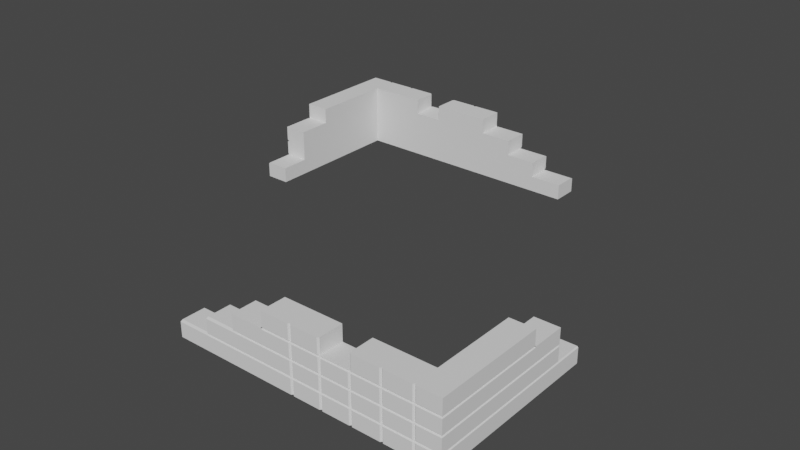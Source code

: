 # Source: Walls.blend  (saved by Blender 3.2.14; exported with 4.5.12 LTS)
import bpy
from mathutils import Matrix  # noqa: F401  (used for matrix-valued properties, if any)

bpy.ops.wm.read_factory_settings(use_empty=True)
scene = bpy.context.scene
scene.name = 'Scene'

# ---- collections
col_collection = bpy.data.collections.new('Collection'); scene.collection.children.link(col_collection)

# ---- world
world_world = bpy.data.worlds.new('World'); scene.world = world_world
world_world.use_nodes = True; world_world.node_tree.nodes.clear()
_N = world_world.node_tree.nodes; _L = world_world.node_tree.links
n0 = _N.new('ShaderNodeOutputWorld'); n0.name = 'World Output'; n0.location = (300, 300)
n1 = _N.new('ShaderNodeBackground'); n1.name = 'Background'; n1.location = (10, 300)
n1.inputs[0].default_value = (0.05088, 0.05088, 0.05088, 1.0)
_L.new(n1.outputs[0], n0.inputs[0])
n0.is_active_output = True
world_world.color = (0.05088, 0.05088, 0.05088)
world_world.use_sun_shadow = False
world_world.sun_shadow_jitter_overblur = 0.0

# ---- meshes
me_cube_001 = bpy.data.meshes.new('Cube.001')
me_cube_001.from_pydata([(0.1004, -0.4615, 0.09924), (0.1027, -0.4593, 0.09924), (0.1027, -0.4615, 0.1015), (0.1027, -0.4615, 0.097), (0.09768, -0.4565, 0.06616), (0.1027, -0.4615, 0.06392), (0.1027, -0.4615, 0.06841), (0.09768, -0.4565, 0.03308), (0.1027, -0.4615, 0.03084), (0.1027, -0.4615, 0.03532), (0.4102, -0.1591, 0.0), (0.4102, -0.1591, 0.09924), (0.4102, -0.1591, 0.06616), (0.4102, -0.1591, 0.03308), (0.3487, -0.4082, 0.0), (0.4608, -0.1591, 0.09924), (0.4608, -0.1591, 0.0), (0.2872, -0.4082, 0.0), (0.4102, -0.2314, 0.0), (0.4102, -0.2314, 0.09924), (0.4102, -0.2314, 0.06616), (0.4102, -0.2314, 0.03308), (0.2257, -0.4082, 0.0), (0.1642, -0.4082, 0.0), (0.4608, -0.2314, 0.0), (0.4608, -0.2314, 0.1323), (0.4102, -0.2314, 0.1323), (0.4102, -0.4082, 0.09924), (0.4102, -0.4082, 0.06616), (0.4102, -0.4082, 0.03308), (0.4102, -0.4082, 0.1323), (0.4102, -0.4082, 0.0), (-0.1001, -0.4615, 0.03084), (-0.1001, -0.4082, 0.0), (-0.1001, -0.4615, 0.0), (-0.1001, -0.4082, 0.03308), (-0.03152, -0.4565, 0.06616), (-0.03152, -0.4615, 0.06392), (0.1642, -0.4082, 0.1323), (-0.03152, -0.4082, 0.03308), (-0.03152, -0.4615, 0.0), (-0.03152, -0.4082, 0.0), (0.03326, -0.4082, 0.06616), (0.03326, -0.4082, 0.09924), (0.03326, -0.4615, 0.09924), (0.2257, -0.4082, 0.1323), (0.2872, -0.4082, 0.1323), (0.03326, -0.4082, 0.03308), (0.03326, -0.4615, 0.0), (0.03326, -0.4082, 0.0), (0.3487, -0.4082, 0.1323), (0.1642, -0.4082, 0.03308), (0.1027, -0.4082, 0.03308), (0.1027, -0.4082, 0.06616), (0.1027, -0.4082, 0.09924), (0.2257, -0.4082, 0.03308), (0.2872, -0.4082, 0.03308), (0.3487, -0.4082, 0.03308), (0.4608, -0.4082, 0.1323), (0.4608, -0.4082, 0.0), (0.4608, -0.4615, 0.1323), (0.4608, -0.4615, 0.0), (0.1027, -0.4082, 0.1323), (0.1027, -0.4082, 0.0), (0.1027, -0.4615, 0.1323), (0.1027, -0.4615, 0.0), (-0.4586, 0.09797, 0.03308), (-0.4608, 0.09797, 0.03084), (-0.4608, 0.09797, 0.0), (-0.3487, 0.4585, 0.097), (-0.3466, 0.4595, 0.09793), (-0.3518, 0.4615, 0.097), (-0.3456, 0.4615, 0.097), (-0.2872, 0.4585, 0.097), (-0.2851, 0.4595, 0.09793), (-0.2903, 0.4615, 0.097), (-0.2841, 0.4615, 0.097), (-0.2257, 0.4585, 0.097), (-0.2236, 0.4595, 0.09793), (-0.2288, 0.4615, 0.097), (-0.2226, 0.4615, 0.097), (-0.1642, 0.4585, 0.097), (-0.1621, 0.4595, 0.09793), (-0.1673, 0.4615, 0.097), (-0.1611, 0.4615, 0.097), (-0.1642, 0.4585, 0.1015), (-0.1621, 0.4595, 0.1006), (-0.1611, 0.4615, 0.1015), (-0.1673, 0.4615, 0.1015), (-0.2257, 0.4585, 0.1015), (-0.2236, 0.4595, 0.1006), (-0.2226, 0.4615, 0.1015), (-0.2288, 0.4615, 0.1015), (-0.2872, 0.4585, 0.1015), (-0.2851, 0.4595, 0.1006), (-0.2841, 0.4615, 0.1015), (-0.2903, 0.4615, 0.1015), (-0.3487, 0.4585, 0.1015), (-0.3466, 0.4595, 0.1006), (-0.3456, 0.4615, 0.1015), (-0.3518, 0.4615, 0.1015), (-0.3487, 0.4585, 0.06392), (-0.3466, 0.4595, 0.06485), (-0.3518, 0.4615, 0.06392), (-0.3456, 0.4615, 0.06392), (-0.2872, 0.4585, 0.06392), (-0.2851, 0.4595, 0.06485), (-0.2903, 0.4615, 0.06392), (-0.2841, 0.4615, 0.06392), (-0.2257, 0.4585, 0.06392), (-0.2236, 0.4595, 0.06485), (-0.2288, 0.4615, 0.06392), (-0.2226, 0.4615, 0.06392), (-0.1642, 0.4585, 0.06392), (-0.1621, 0.4595, 0.06485), (-0.1673, 0.4615, 0.06392), (-0.1611, 0.4615, 0.06392), (-0.1642, 0.4585, 0.06841), (-0.1621, 0.4595, 0.06748), (-0.1611, 0.4615, 0.06841), (-0.1673, 0.4615, 0.06841), (-0.2257, 0.4585, 0.06841), (-0.2236, 0.4595, 0.06748), (-0.2226, 0.4615, 0.06841), (-0.2288, 0.4615, 0.06841), (-0.2872, 0.4585, 0.06841), (-0.2851, 0.4595, 0.06748), (-0.2841, 0.4615, 0.06841), (-0.2903, 0.4615, 0.06841), (-0.3487, 0.4585, 0.06841), (-0.3466, 0.4595, 0.06748), (-0.3456, 0.4615, 0.06841), (-0.3518, 0.4615, 0.06841), (-0.3487, 0.4585, 0.03084), (-0.3466, 0.4595, 0.03177), (-0.3518, 0.4615, 0.03084), (-0.3456, 0.4615, 0.03084), (-0.2872, 0.4585, 0.03084), (-0.2851, 0.4595, 0.03177), (-0.2903, 0.4615, 0.03084), (-0.2841, 0.4615, 0.03084), (-0.2257, 0.4585, 0.03084), (-0.2236, 0.4595, 0.03177), (-0.2288, 0.4615, 0.03084), (-0.2226, 0.4615, 0.03084), (-0.1642, 0.4585, 0.03084), (-0.1621, 0.4595, 0.03177), (-0.1673, 0.4615, 0.03084), (-0.1611, 0.4615, 0.03084), (-0.1642, 0.4585, 0.03532), (-0.1621, 0.4595, 0.0344), (-0.1611, 0.4615, 0.03532), (-0.1673, 0.4615, 0.03532), (-0.2257, 0.4585, 0.03532), (-0.2236, 0.4595, 0.0344), (-0.2226, 0.4615, 0.03532), (-0.2288, 0.4615, 0.03532), (-0.2872, 0.4585, 0.03532), (-0.2851, 0.4595, 0.0344), (-0.2841, 0.4615, 0.03532), (-0.2903, 0.4615, 0.03532), (-0.3487, 0.4585, 0.03532), (-0.3466, 0.4595, 0.0344), (-0.3456, 0.4615, 0.03532), (-0.3518, 0.4615, 0.03532), (-0.4102, 0.4585, 0.1015), (-0.4081, 0.4595, 0.1006), (-0.4071, 0.4615, 0.1015), (-0.4133, 0.4615, 0.1015), (-0.4102, 0.4585, 0.097), (-0.4081, 0.4595, 0.09793), (-0.4133, 0.4615, 0.097), (-0.4071, 0.4615, 0.097), (-0.4102, 0.4585, 0.06841), (-0.4081, 0.4595, 0.06748), (-0.4071, 0.4615, 0.06841), (-0.4133, 0.4615, 0.06841), (-0.4102, 0.4585, 0.06392), (-0.4081, 0.4595, 0.06485), (-0.4133, 0.4615, 0.06392), (-0.4071, 0.4615, 0.06392), (-0.4102, 0.4585, 0.03532), (-0.4081, 0.4595, 0.0344), (-0.4071, 0.4615, 0.03532), (-0.4133, 0.4615, 0.03532), (-0.4102, 0.4585, 0.03084), (-0.4081, 0.4595, 0.03177), (-0.4133, 0.4615, 0.03084), (-0.4071, 0.4615, 0.03084), (-0.3487, 0.4585, 0.1323), (-0.3518, 0.4615, 0.1323), (-0.3456, 0.4615, 0.1323), (-0.2872, 0.4585, 0.1323), (-0.2903, 0.4615, 0.1323), (-0.2257, 0.4585, 0.1323), (-0.2226, 0.4615, 0.1323), (-0.1642, 0.4585, 0.1323), (-0.1673, 0.4615, 0.1323), (-0.1611, 0.4615, 0.1323), (-0.4102, 0.4585, 0.1323), (-0.4133, 0.4615, 0.1323), (-0.4071, 0.4615, 0.1323), (-0.4102, 0.4585, 0.0), (-0.4071, 0.4615, 0.0), (-0.4133, 0.4615, 0.0), (-0.1642, 0.4585, 0.0), (-0.1611, 0.4615, 0.0), (-0.1673, 0.4615, 0.0), (-0.2257, 0.4585, 0.0), (-0.2226, 0.4615, 0.0), (-0.2288, 0.4615, 0.0), (-0.2872, 0.4585, 0.0), (-0.2841, 0.4615, 0.0), (-0.2903, 0.4615, 0.0), (-0.3487, 0.4585, 0.0), (-0.3456, 0.4615, 0.0), (-0.3518, 0.4615, 0.0), (-0.3437, 0.4565, 0.09924), (-0.2822, 0.4565, 0.09924), (-0.2207, 0.4565, 0.09924), (-0.1592, 0.4565, 0.09924), (-0.3437, 0.4565, 0.06616), (-0.2822, 0.4565, 0.06616), (-0.2207, 0.4565, 0.06616), (-0.1592, 0.4565, 0.06616), (-0.3437, 0.4565, 0.03308), (-0.2822, 0.4565, 0.03308), (-0.2207, 0.4565, 0.03308), (-0.1592, 0.4565, 0.03308), (-0.3487, 0.4082, 0.09924), (0.09768, -0.4565, 0.09924), (-0.2872, 0.4082, 0.09924), (0.4608, -0.4082, 0.097), (-0.2257, 0.4082, 0.09924), (-0.1642, 0.4082, 0.09924), (-0.3487, 0.4082, 0.06616), (-0.2872, 0.4082, 0.06616), (-0.2257, 0.4082, 0.06616), (-0.1642, 0.4082, 0.06616), (-0.4558, 0.1591, 0.06616), (-0.4536, 0.1591, 0.06616), (-0.4608, 0.1591, 0.06392), (-0.4608, 0.1591, 0.06841), (-0.4102, 0.09797, 0.03308), (-0.4586, 0.1591, 0.03308), (-0.4102, 0.09797, 0.0), (-0.4608, 0.1591, 0.03084), (-0.4608, 0.1591, 0.03532), (-0.4558, 0.2264, 0.06616), (-0.4608, 0.2314, 0.06841), (-0.4608, 0.2314, 0.06392), (-0.4558, 0.2264, 0.09924), (-0.4586, 0.2314, 0.09924), (-0.4608, 0.2292, 0.09924), (-0.4608, 0.2314, 0.097), (-0.4608, 0.2314, 0.1015), (-0.4558, 0.2264, 0.03308), (-0.4608, 0.2314, 0.03084), (-0.4608, 0.2314, 0.03532), (-0.4052, 0.4565, 0.09924), (-0.4052, 0.4565, 0.06616), (-0.4052, 0.4565, 0.03308), (0.1001, 0.4565, 0.03308), (0.03152, 0.4082, 0.06616), (0.03152, 0.4565, 0.03308), (0.03152, 0.4615, 0.03532), (0.03152, 0.4615, 0.03084), (-0.03326, 0.4565, 0.06616), (-0.03326, 0.4615, 0.06841), (-0.03326, 0.4615, 0.06392), (-0.03326, 0.4565, 0.03308), (-0.03326, 0.4615, 0.03084), (-0.03326, 0.4615, 0.03532), (-0.4558, 0.4565, 0.03308), (-0.4608, 0.4615, 0.03084), (-0.4608, 0.4615, 0.03532), (-0.4558, 0.4565, 0.06616), (-0.4608, 0.4615, 0.06392), (-0.4608, 0.4615, 0.06841), (-0.4558, 0.4565, 0.09924), (-0.4608, 0.4615, 0.097), (-0.4608, 0.4615, 0.1015), (-0.4558, 0.4032, 0.03308), (-0.4608, 0.4082, 0.03532), (-0.4608, 0.4082, 0.03084), (-0.4558, 0.4032, 0.06616), (-0.4608, 0.4082, 0.06841), (-0.4608, 0.4082, 0.06392), (-0.4558, 0.4032, 0.09924), (-0.4608, 0.4082, 0.1015), (-0.4608, 0.4082, 0.097), (-0.09768, 0.4565, 0.09924), (-0.1027, 0.4615, 0.0), (-0.1027, 0.4615, 0.1323), (-0.1027, 0.4082, 0.0), (-0.1027, 0.4082, 0.1323), (-0.4608, 0.4615, 0.0), (-0.4608, 0.4615, 0.1323), (-0.4608, 0.4082, 0.0), (-0.4608, 0.4082, 0.1323), (-0.3487, 0.4082, 0.03308), (-0.2872, 0.4082, 0.03308), (-0.2257, 0.4082, 0.03308), (-0.1027, 0.4082, 0.09924), (-0.1027, 0.4082, 0.06616), (-0.1027, 0.4082, 0.03308), (-0.1642, 0.4082, 0.03308), (-0.3487, 0.4082, 0.1323), (-0.03326, 0.4082, 0.0), (-0.03326, 0.4615, 0.0), (-0.03326, 0.4082, 0.03308), (-0.2872, 0.4082, 0.1323), (-0.2257, 0.4082, 0.1323), (-0.03326, 0.4615, 0.09924), (-0.03326, 0.4082, 0.09924), (-0.03326, 0.4082, 0.06616), (0.03152, 0.4082, 0.0), (0.03152, 0.4615, 0.0), (0.03152, 0.4082, 0.03308), (-0.1642, 0.4082, 0.1323), (0.03152, 0.4615, 0.06392), (0.03152, 0.4565, 0.06616), (0.1001, 0.4082, 0.03308), (0.1001, 0.4615, 0.0), (0.1001, 0.4082, 0.0), (0.1001, 0.4615, 0.03084), (-0.4102, 0.4082, 0.0), (-0.4102, 0.4082, 0.1323), (-0.4102, 0.4082, 0.03308), (-0.4102, 0.4082, 0.06616), (-0.4102, 0.4082, 0.09924), (-0.4102, 0.2314, 0.1323), (-0.4608, 0.2314, 0.1323), (-0.4608, 0.2314, 0.0), (-0.1642, 0.4082, 0.0), (-0.2257, 0.4082, 0.0), (-0.4102, 0.2314, 0.03308), (-0.4102, 0.2314, 0.06616), (-0.4102, 0.2314, 0.09924), (-0.4102, 0.2314, 0.0), (-0.2872, 0.4082, 0.0), (-0.4608, 0.1591, 0.0), (-0.4608, 0.1591, 0.09924), (-0.3487, 0.4082, 0.0), (-0.4102, 0.1591, 0.03308), (-0.4102, 0.1591, 0.06616), (-0.4102, 0.1591, 0.09924), (-0.4102, 0.1591, 0.0), (-0.1027, 0.4615, 0.03532), (-0.1027, 0.4615, 0.03084), (-0.09768, 0.4565, 0.03308), (-0.1027, 0.4615, 0.06841), (-0.1027, 0.4615, 0.06392), (-0.09768, 0.4565, 0.06616), (-0.1027, 0.4615, 0.097), (-0.1027, 0.4615, 0.1015), (-0.1027, 0.4593, 0.09924), (-0.1004, 0.4615, 0.09924), (0.4608, -0.4082, 0.1015), (0.4558, -0.4032, 0.09924), (0.4608, -0.4082, 0.06392), (0.4608, -0.4082, 0.06841), (0.4558, -0.4032, 0.06616), (0.4608, -0.4082, 0.03084), (0.4608, -0.4082, 0.03532), (0.4558, -0.4032, 0.03308), (0.4608, -0.4615, 0.1015), (0.4608, -0.4615, 0.097), (0.4558, -0.4565, 0.09924), (0.4608, -0.4615, 0.06841), (0.4608, -0.4615, 0.06392), (0.4558, -0.4565, 0.06616), (0.4608, -0.4615, 0.03532), (0.4608, -0.4615, 0.03084), (0.4558, -0.4565, 0.03308), (0.03326, -0.4615, 0.03532), (0.03326, -0.4615, 0.03084), (0.03326, -0.4565, 0.03308), (0.03326, -0.4615, 0.06392), (0.03326, -0.4615, 0.06841), (0.03326, -0.4565, 0.06616), (-0.03152, -0.4615, 0.03084), (-0.03152, -0.4615, 0.03532), (-0.03152, -0.4565, 0.03308), (-0.03152, -0.4082, 0.06616), (-0.1001, -0.4565, 0.03308), (0.4052, -0.4565, 0.03308), (0.4052, -0.4565, 0.06616), (0.4052, -0.4565, 0.09924), (0.4608, -0.2314, 0.03532), (0.4608, -0.2314, 0.03084), (0.4558, -0.2264, 0.03308), (0.4608, -0.2314, 0.1015), (0.4608, -0.2314, 0.097), (0.4608, -0.2292, 0.09924), (0.4586, -0.2314, 0.09924), (0.4558, -0.2264, 0.09924), (0.4608, -0.2314, 0.06392), (0.4608, -0.2314, 0.06841), (0.4558, -0.2264, 0.06616), (0.4608, -0.1591, 0.03532), (0.4608, -0.1591, 0.03084), (0.4102, -0.09797, 0.0), (0.4586, -0.1591, 0.03308), (0.4102, -0.09797, 0.03308), (0.4608, -0.1591, 0.06841), (0.4608, -0.1591, 0.06392), (0.4536, -0.1591, 0.06616), (0.4558, -0.1591, 0.06616), (0.1642, -0.4082, 0.06616), (0.2257, -0.4082, 0.06616), (0.2872, -0.4082, 0.06616), (0.3487, -0.4082, 0.06616), (0.1642, -0.4082, 0.09924), (0.2257, -0.4082, 0.09924), (0.2872, -0.4082, 0.09924), (0.3487, -0.4082, 0.09924), (0.1592, -0.4565, 0.03308), (0.2207, -0.4565, 0.03308), (0.2822, -0.4565, 0.03308), (0.3437, -0.4565, 0.03308), (0.1592, -0.4565, 0.06616), (0.2207, -0.4565, 0.06616), (0.2822, -0.4565, 0.06616), (0.3437, -0.4565, 0.06616), (0.1592, -0.4565, 0.09924), (0.2207, -0.4565, 0.09924), (0.2822, -0.4565, 0.09924), (0.3437, -0.4565, 0.09924), (0.3518, -0.4615, 0.0), (0.3456, -0.4615, 0.0), (0.3487, -0.4585, 0.0), (0.2903, -0.4615, 0.0), (0.2841, -0.4615, 0.0), (0.2872, -0.4585, 0.0), (0.2288, -0.4615, 0.0), (0.2226, -0.4615, 0.0), (0.2257, -0.4585, 0.0), (0.1673, -0.4615, 0.0), (0.1611, -0.4615, 0.0), (0.1642, -0.4585, 0.0), (0.4133, -0.4615, 0.0), (0.4071, -0.4615, 0.0), (0.4102, -0.4585, 0.0), (0.4071, -0.4615, 0.1323), (0.4133, -0.4615, 0.1323), (0.4102, -0.4585, 0.1323), (0.1611, -0.4615, 0.1323), (0.1673, -0.4615, 0.1323), (0.1642, -0.4585, 0.1323), (0.2226, -0.4615, 0.1323), (0.2257, -0.4585, 0.1323), (0.2903, -0.4615, 0.1323), (0.2872, -0.4585, 0.1323), (0.3456, -0.4615, 0.1323), (0.3518, -0.4615, 0.1323), (0.3487, -0.4585, 0.1323), (0.4071, -0.4615, 0.03084), (0.4133, -0.4615, 0.03084), (0.4081, -0.4595, 0.03177), (0.4102, -0.4585, 0.03084), (0.4133, -0.4615, 0.03532), (0.4071, -0.4615, 0.03532), (0.4081, -0.4595, 0.0344), (0.4102, -0.4585, 0.03532), (0.4071, -0.4615, 0.06392), (0.4133, -0.4615, 0.06392), (0.4081, -0.4595, 0.06485), (0.4102, -0.4585, 0.06392), (0.4133, -0.4615, 0.06841), (0.4071, -0.4615, 0.06841), (0.4081, -0.4595, 0.06748), (0.4102, -0.4585, 0.06841), (0.4071, -0.4615, 0.097), (0.4133, -0.4615, 0.097), (0.4081, -0.4595, 0.09793), (0.4102, -0.4585, 0.097), (0.4133, -0.4615, 0.1015), (0.4071, -0.4615, 0.1015), (0.4081, -0.4595, 0.1006), (0.4102, -0.4585, 0.1015), (0.3518, -0.4615, 0.03532), (0.3456, -0.4615, 0.03532), (0.3466, -0.4595, 0.0344), (0.3487, -0.4585, 0.03532), (0.2903, -0.4615, 0.03532), (0.2841, -0.4615, 0.03532), (0.2851, -0.4595, 0.0344), (0.2872, -0.4585, 0.03532), (0.2288, -0.4615, 0.03532), (0.2226, -0.4615, 0.03532), (0.2236, -0.4595, 0.0344), (0.2257, -0.4585, 0.03532), (0.1673, -0.4615, 0.03532), (0.1611, -0.4615, 0.03532), (0.1621, -0.4595, 0.0344), (0.1642, -0.4585, 0.03532), (0.1611, -0.4615, 0.03084), (0.1673, -0.4615, 0.03084), (0.1621, -0.4595, 0.03177), (0.1642, -0.4585, 0.03084), (0.2226, -0.4615, 0.03084), (0.2288, -0.4615, 0.03084), (0.2236, -0.4595, 0.03177), (0.2257, -0.4585, 0.03084), (0.2841, -0.4615, 0.03084), (0.2903, -0.4615, 0.03084), (0.2851, -0.4595, 0.03177), (0.2872, -0.4585, 0.03084), (0.3456, -0.4615, 0.03084), (0.3518, -0.4615, 0.03084), (0.3466, -0.4595, 0.03177), (0.3487, -0.4585, 0.03084), (0.3518, -0.4615, 0.06841), (0.3456, -0.4615, 0.06841), (0.3466, -0.4595, 0.06748), (0.3487, -0.4585, 0.06841), (0.2903, -0.4615, 0.06841), (0.2841, -0.4615, 0.06841), (0.2851, -0.4595, 0.06748), (0.2872, -0.4585, 0.06841), (0.2288, -0.4615, 0.06841), (0.2226, -0.4615, 0.06841), (0.2236, -0.4595, 0.06748), (0.2257, -0.4585, 0.06841), (0.1673, -0.4615, 0.06841), (0.1611, -0.4615, 0.06841), (0.1621, -0.4595, 0.06748), (0.1642, -0.4585, 0.06841), (0.1611, -0.4615, 0.06392), (0.1673, -0.4615, 0.06392), (0.1621, -0.4595, 0.06485), (0.1642, -0.4585, 0.06392), (0.2226, -0.4615, 0.06392), (0.2288, -0.4615, 0.06392), (0.2236, -0.4595, 0.06485), (0.2257, -0.4585, 0.06392), (0.2841, -0.4615, 0.06392), (0.2903, -0.4615, 0.06392), (0.2851, -0.4595, 0.06485), (0.2872, -0.4585, 0.06392), (0.3456, -0.4615, 0.06392), (0.3518, -0.4615, 0.06392), (0.3466, -0.4595, 0.06485), (0.3487, -0.4585, 0.06392), (0.3518, -0.4615, 0.1015), (0.3456, -0.4615, 0.1015), (0.3466, -0.4595, 0.1006), (0.3487, -0.4585, 0.1015), (0.2903, -0.4615, 0.1015), (0.2841, -0.4615, 0.1015), (0.2851, -0.4595, 0.1006), (0.2872, -0.4585, 0.1015), (0.2288, -0.4615, 0.1015), (0.2226, -0.4615, 0.1015), (0.2236, -0.4595, 0.1006), (0.2257, -0.4585, 0.1015), (0.1673, -0.4615, 0.1015), (0.1611, -0.4615, 0.1015), (0.1621, -0.4595, 0.1006), (0.1642, -0.4585, 0.1015), (0.1611, -0.4615, 0.097), (0.1673, -0.4615, 0.097), (0.1621, -0.4595, 0.09793), (0.1642, -0.4585, 0.097), (0.2226, -0.4615, 0.097), (0.2288, -0.4615, 0.097), (0.2236, -0.4595, 0.09793), (0.2257, -0.4585, 0.097), (0.2841, -0.4615, 0.097), (0.2903, -0.4615, 0.097), (0.2851, -0.4595, 0.09793), (0.2872, -0.4585, 0.097), (0.3456, -0.4615, 0.097), (0.3518, -0.4615, 0.097), (0.3466, -0.4595, 0.09793), (0.3487, -0.4585, 0.097), (0.4608, -0.09797, 0.0), (0.4608, -0.09797, 0.03084), (0.4586, -0.09797, 0.03308)], [], [(24, 18, 10, 16), (59, 31, 18, 24), (29, 28, 20, 21), (21, 20, 12, 13), (13, 12, 407, 406, 400, 403), (20, 19, 11, 12), (416, 50, 30, 27), (479, 478, 545, 547, 428, 388), (412, 416, 27, 28), (14, 57, 29, 31), (380, 379, 44, 43, 42), (383, 382, 37, 36, 384, 39), (387, 424, 543, 542, 465, 467), (18, 21, 13, 10), (368, 388, 475, 474, 367), (31, 59, 61, 441, 443), (39, 41, 33, 35), (36, 380, 42, 384), (41, 40, 34, 33), (12, 11, 15, 405, 407), (30, 50, 456, 455, 444, 446), (19, 395, 394, 15, 11), (40, 381, 32, 34), (421, 4, 5, 529, 531), (381, 383, 385, 32), (384, 42, 47, 39), (49, 48, 40, 41), (390, 24, 16, 401), (63, 65, 48, 49), (54, 53, 42, 43), (61, 373, 458, 441), (52, 63, 49, 47), (430, 509, 506, 432), (48, 376, 381, 40), (397, 389, 400, 406), (378, 380, 36, 37), (39, 383, 385, 35), (30, 58, 25, 26), (3, 230, 2, 1, 0), (358, 58, 60, 366), (394, 393, 398, 405, 15), (1, 2, 64, 62, 54), (45, 38, 449, 448, 450, 451), (363, 59, 24, 390), (361, 232, 367, 369), (57, 412, 28, 29), (53, 52, 47, 42), (28, 27, 19, 20), (19, 26, 25, 392, 395), (47, 49, 41, 39), (364, 360, 370, 372), (0, 1, 54, 43, 44), (9, 5, 378, 375), (232, 361, 398, 393), (360, 364, 389, 397), (27, 30, 26, 19), (418, 417, 499, 498, 501, 503), (59, 363, 373, 61), (31, 29, 21, 18), (58, 358, 392, 25), (6, 3, 0, 44, 379), (558, 447, 64, 2), (58, 30, 446, 445, 60), (105, 157, 160, 107), (203, 188, 135, 216), (168, 165, 166), (72, 131, 129, 69), (191, 99, 97, 189), (137, 139, 138), (204, 187, 185, 202), (181, 177, 180, 183), (109, 153, 156, 111), (192, 93, 96, 193), (180, 177, 178), (89, 91, 90), (85, 87, 86), (165, 167, 166), (294, 334, 205, 206, 292), (341, 347, 245, 68), (148, 206, 205, 145), (136, 215, 214, 133), (202, 185, 188, 203), (69, 71, 70), (67, 68, 245, 243, 66), (69, 129, 132, 71), (153, 155, 154), (198, 87, 85, 196), (93, 89, 92, 95), (72, 69, 70), (80, 77, 78), (76, 73, 74), (168, 200, 199, 165), (81, 83, 82), (133, 214, 216, 135), (84, 81, 82), (101, 103, 102), (73, 75, 74), (77, 79, 78), (93, 95, 94), (81, 117, 120, 83), (104, 163, 161, 101), (335, 340, 211, 212, 210, 208), (195, 91, 89, 194), (165, 199, 201, 167), (144, 209, 208, 141), (98, 99, 96, 94, 218, 217), (167, 201, 190, 100), (141, 208, 210, 143), (113, 115, 114), (112, 109, 110), (109, 111, 110), (97, 99, 98), (177, 179, 178), (96, 93, 94), (116, 151, 149, 113), (189, 97, 100, 190), (92, 89, 90), (112, 155, 153, 109), (117, 119, 118), (129, 131, 130), (340, 343, 214, 215, 213, 211), (124, 121, 122), (120, 117, 118), (237, 233, 231, 236), (108, 105, 106), (100, 97, 98), (132, 129, 130), (125, 127, 126), (128, 125, 126), (121, 123, 122), (156, 153, 154), (122, 123, 120, 118, 224, 223), (126, 127, 124, 122, 223, 222), (304, 303, 234, 238), (306, 238, 237, 302), (305, 304, 238, 306), (340, 301, 300, 343), (140, 137, 138), (231, 311, 307, 229), (149, 151, 150), (150, 151, 348, 350, 228), (157, 159, 158), (131, 72, 75, 128), (312, 194, 89, 233), (188, 185, 186), (184, 181, 182), (176, 173, 174), (172, 169, 170), (164, 161, 162), (169, 171, 170), (161, 163, 162), (173, 175, 174), (181, 183, 182), (148, 145, 146), (152, 149, 150), (144, 141, 142), (136, 133, 134), (182, 183, 164, 162, 225, 261), (162, 163, 160, 158, 226, 225), (281, 297, 200, 168), (287, 250, 248, 285), (319, 295, 293, 198, 196), (282, 273, 274, 284), (242, 239, 240), (212, 140, 143, 210), (302, 237, 236, 301), (301, 236, 235, 300), (238, 234, 233, 237), (236, 231, 229, 235), (91, 195, 197, 88), (185, 187, 186), (347, 344, 243, 245), (127, 76, 79, 124), (118, 119, 351, 353, 224), (99, 191, 193, 96), (273, 261, 186, 187, 274), (225, 226, 138, 139, 136, 134), (160, 157, 158), (261, 225, 134, 135, 188, 186), (123, 80, 83, 120), (228, 350, 349, 148, 146), (159, 108, 111, 156), (307, 311, 192, 193, 191, 189), (250, 258, 247, 241), (303, 304, 315, 314), (145, 147, 146), (158, 159, 156, 154, 227, 226), (289, 299, 297, 281), (234, 319, 312, 233), (141, 143, 142), (154, 155, 152, 150, 228, 227), (87, 198, 293, 355), (227, 228, 146, 147, 144, 142), (133, 135, 134), (89, 93, 231, 233), (176, 171, 169, 173), (173, 169, 172, 175), (140, 212, 211, 137), (246, 341, 68, 67), (320, 265, 272, 269), (218, 219, 78, 79, 76, 74), (88, 85, 86), (196, 85, 88, 197), (73, 125, 128, 75), (77, 121, 124, 79), (101, 161, 164, 103), (145, 205, 207, 147), (80, 123, 121, 77), (84, 119, 117, 81), (108, 159, 157, 105), (76, 127, 125, 73), (335, 302, 301, 340), (334, 306, 302, 335), (294, 305, 306, 334), (116, 113, 114), (90, 91, 88, 86, 220, 219), (105, 107, 106), (104, 101, 102), (334, 335, 208, 209, 207, 205), (275, 184, 182, 261, 273), (155, 112, 115, 152), (303, 295, 319, 234), (174, 175, 132, 130, 221, 260), (311, 231, 93, 192), (206, 148, 349, 292), (209, 144, 147, 207), (113, 149, 152, 115), (130, 131, 128, 126, 222, 221), (137, 211, 213, 139), (244, 246, 67, 66), (344, 244, 66, 243), (183, 180, 103, 164), (184, 179, 177, 181), (163, 104, 107, 160), (266, 271, 270, 264), (270, 350, 348, 272), (271, 349, 350, 270), (285, 248, 249, 286), (251, 288, 290, 254), (255, 289, 288, 251), (288, 279, 280, 290), (286, 278, 276, 285), (283, 275, 273, 282), (219, 220, 82, 83, 80, 78), (220, 291, 354, 84, 82), (223, 224, 114, 115, 112, 110), (119, 84, 354, 351), (239, 241, 240), (244, 256, 257, 246), (299, 327, 199, 200, 297), (351, 354, 357, 313, 268), (298, 284, 274, 296), (330, 327, 331, 338), (348, 352, 269, 272), (357, 356, 303, 314, 313), (283, 287, 277, 275), (310, 308, 316, 318), (338, 331, 332, 255, 252), (329, 330, 338, 337), (304, 305, 310, 315), (300, 235, 329, 328), (286, 290, 280, 278), (284, 298, 333, 257), (253, 254, 249, 242, 342), (354, 291, 355, 356, 357), (269, 267, 321, 320), (309, 271, 266, 317), (296, 274, 187, 204), (294, 292, 309, 308), (263, 315, 310, 318), (266, 264, 262, 325), (224, 353, 352, 116, 114), (317, 266, 325, 323), (338, 252, 253, 342, 346), (327, 307, 189, 190, 201, 199), (345, 346, 342, 242, 240), (316, 317, 323, 324), (321, 267, 315, 263), (318, 316, 324, 322), (326, 298, 296, 204, 202), (279, 259, 170, 171, 280), (260, 221, 102, 103, 180, 178), (264, 265, 320, 321, 263, 318), (267, 268, 313, 314, 315), (343, 300, 328, 326), (235, 229, 330, 329), (166, 167, 100, 98, 217, 259), (229, 307, 327, 330), (337, 338, 346, 345), (344, 345, 240, 241, 247, 244), (336, 337, 345, 344), (328, 329, 337, 336), (298, 326, 339, 333), (333, 339, 347, 341), (256, 282, 284, 257), (258, 283, 282, 256), (353, 267, 269, 352), (351, 268, 267, 353), (289, 281, 279, 288), (285, 276, 277, 287), (239, 248, 250, 241), (244, 247, 258, 256), (221, 222, 106, 107, 104, 102), (278, 176, 174, 260, 276), (86, 87, 355, 291, 220), (276, 260, 178, 179, 277), (281, 168, 166, 259, 279), (94, 95, 92, 90, 219, 218), (292, 349, 271, 309), (217, 218, 74, 75, 72, 70), (356, 355, 293, 295, 303), (312, 319, 196, 197, 195, 194), (318, 264, 262, 322), (327, 299, 332, 331), (305, 294, 308, 310), (215, 136, 139, 213), (308, 309, 317, 316), (257, 333, 341, 246), (151, 116, 352, 348), (226, 227, 142, 143, 140, 138), (322, 262, 325, 323, 324), (255, 251, 254, 253, 252), (326, 328, 336, 339), (299, 289, 255, 332), (290, 286, 249, 254), (287, 283, 258, 250), (275, 277, 179, 184), (264, 270, 272, 265), (339, 336, 344, 347), (278, 280, 171, 176), (175, 172, 71, 132), (343, 326, 202, 203, 216, 214), (242, 249, 248, 239), (259, 217, 70, 71, 172, 170), (222, 223, 110, 111, 108, 106), (35, 385, 32, 34, 33), (392, 396, 393, 394, 395), (403, 391, 390, 401), (405, 408, 407), (408, 406, 407), (494, 529, 5, 9), (419, 418, 503, 502, 505, 507), (526, 561, 3, 6), (422, 421, 531, 530, 533, 535), (425, 230, 3, 561, 563), (426, 425, 563, 562, 565, 567), (364, 372, 374, 365), (365, 374, 373, 363), (361, 369, 371, 362), (362, 371, 370, 360), (358, 366, 368, 359), (359, 368, 367, 232), (392, 358, 359, 396), (396, 359, 232, 393), (360, 397, 399, 362), (362, 399, 398, 361), (6, 379, 380, 4), (4, 380, 378, 5), (376, 8, 7, 377), (377, 7, 9, 375), (381, 376, 377, 383), (383, 377, 375, 382), (372, 370, 466, 461), (462, 465, 542, 481), (369, 367, 474, 469), (470, 473, 574, 513), (482, 541, 538, 485), (388, 428, 575, 574, 473, 475), (405, 398, 399, 408), (408, 399, 397, 406), (13, 403, 579, 404), (403, 400, 389, 391), (389, 364, 365, 391), (391, 365, 363, 390), (65, 8, 376, 48), (428, 427, 571, 570, 573, 575), (427, 426, 567, 566, 569, 571), (366, 477, 479, 388, 368), (551, 550, 553, 555, 426, 427), (555, 554, 557, 559, 425, 426), (559, 558, 2, 230, 425), (371, 387, 467, 466, 370), (547, 546, 549, 551, 427, 428), (424, 423, 539, 538, 541, 543), (423, 422, 535, 534, 537, 539), (369, 469, 471, 387, 371), (518, 569, 566, 521), (522, 565, 562, 525), (527, 526, 6, 4, 421), (374, 386, 459, 458, 373), (514, 573, 570, 517), (420, 419, 507, 506, 509, 511), (417, 7, 8, 497, 499), (372, 461, 463, 386, 374), (486, 537, 534, 489), (490, 533, 530, 493), (495, 494, 9, 7, 417), (54, 62, 38, 413), (413, 38, 45, 414), (46, 415, 552, 453), (415, 46, 50, 416), (439, 497, 8, 65), (63, 23, 440, 439, 65), (436, 501, 498, 438), (14, 31, 443, 442, 429, 431), (63, 52, 51, 23), (23, 51, 55, 22), (22, 55, 56, 17), (17, 56, 57, 14), (52, 53, 409, 51), (51, 409, 410, 55), (55, 410, 411, 56), (56, 411, 412, 57), (53, 54, 413, 409), (409, 413, 414, 410), (410, 414, 415, 411), (411, 415, 416, 412), (17, 14, 431, 430, 432, 434), (433, 505, 502, 435), (22, 17, 434, 433, 435, 437), (23, 22, 437, 436, 438, 440), (471, 470, 513, 515, 424, 387), (515, 514, 517, 519, 423, 424), (519, 518, 521, 523, 422, 423), (523, 522, 525, 527, 421, 422), (463, 462, 481, 483, 420, 386), (483, 482, 485, 487, 419, 420), (487, 486, 489, 491, 418, 419), (491, 490, 493, 495, 417, 418), (366, 60, 445, 477), (386, 420, 511, 510, 457, 459), (50, 46, 453, 452, 454, 456), (38, 62, 64, 447, 449), (478, 444, 455, 545), (546, 454, 452, 549), (45, 451, 556, 414), (554, 450, 448, 557), (457, 460, 459), (460, 458, 459), (461, 464, 463), (464, 462, 463), (465, 468, 467), (468, 466, 467), (469, 472, 471), (472, 470, 471), (473, 476, 475), (476, 474, 475), (477, 480, 479), (480, 478, 479), (481, 484, 483), (484, 482, 483), (485, 488, 487), (488, 486, 487), (489, 492, 491), (492, 490, 491), (493, 496, 495), (496, 494, 495), (497, 500, 499), (500, 498, 499), (501, 504, 503), (504, 502, 503), (505, 508, 507), (508, 506, 507), (509, 512, 511), (512, 510, 511), (513, 516, 515), (516, 514, 515), (517, 520, 519), (520, 518, 519), (521, 524, 523), (524, 522, 523), (525, 528, 527), (528, 526, 527), (529, 532, 531), (532, 530, 531), (533, 536, 535), (536, 534, 535), (537, 540, 539), (540, 538, 539), (541, 544, 543), (544, 542, 543), (545, 548, 547), (548, 546, 547), (549, 552, 551), (552, 550, 551), (553, 556, 555), (556, 554, 555), (557, 560, 559), (560, 558, 559), (561, 564, 563), (564, 562, 563), (565, 568, 567), (568, 566, 567), (569, 572, 571), (572, 570, 571), (573, 576, 575), (576, 574, 575), (441, 458, 460, 443), (443, 460, 457, 442), (461, 466, 468, 464), (464, 468, 465, 462), (469, 474, 476, 472), (472, 476, 473, 470), (477, 445, 446, 480), (480, 446, 444, 478), (509, 430, 431, 512), (512, 431, 429, 510), (505, 433, 434, 508), (508, 434, 432, 506), (501, 436, 437, 504), (504, 437, 435, 502), (497, 439, 440, 500), (500, 440, 438, 498), (573, 514, 516, 576), (576, 516, 513, 574), (569, 518, 520, 572), (572, 520, 517, 570), (565, 522, 524, 568), (568, 524, 521, 566), (561, 526, 528, 564), (564, 528, 525, 562), (541, 482, 484, 544), (544, 484, 481, 542), (537, 486, 488, 540), (540, 488, 485, 538), (533, 490, 492, 536), (536, 492, 489, 534), (529, 494, 496, 532), (532, 496, 493, 530), (454, 546, 548, 456), (456, 548, 545, 455), (552, 556, 553, 550), (453, 552, 549, 452), (450, 554, 556, 451), (556, 552, 415, 414), (447, 558, 560, 449), (449, 560, 557, 448), (442, 457, 510, 429), (16, 10, 402, 577), (403, 401, 578, 579), (401, 16, 577, 578), (10, 13, 404, 402), (578, 577, 402, 404, 579), (37, 382, 375, 378)])
_uv = me_cube_001.uv_layers.new(name='UVMap')
_uv.uv.foreach_set('vector', [0.375, 0.5, 0.3397, 0.5, 0.3397, 0.5, 0.375, 0.5, 0.375, 0.5, 0.3397, 0.5, 0.3397, 0.5, 0.375, 0.5, 0.4375, 0.4647, 0.5, 0.4647, 0.5, 0.4647, 0.4375, 0.4647, 0.4375, 0.4647, 0.5, 0.4647, 0.5, 0.4647, 0.4375, 0.4647, 0.4375, 0.4647, 0.5, 0.4647, 0.5, 0.4984, 0.4958, 0.5, 0.4417, 0.5, 0.4375, 0.4984, 0.5, 0.4647, 0.5625, 0.4647, 0.5625, 0.4647, 0.5, 0.4647, 0.5625, 0.4217, 0.625, 0.4217, 0.625, 0.4647, 0.5625, 0.4647, 0.565, 0.7853, 0.5667, 0.7875, 0.5667, 0.8261, 0.565, 0.8283, 0.5625, 0.8283, 0.5625, 0.7853, 0.5, 0.4217, 0.5625, 0.4217, 0.5625, 0.4647, 0.5, 0.4647, 0.375, 0.4217, 0.4375, 0.4217, 0.4375, 0.4647, 0.375, 0.4647, 0.5, 0.01051, 0.5042, 0.0, 0.5625, 0.0, 0.5625, 0.25, 0.5, 0.25, 0.0, 0.0, 0.4417, 1.0, 0.4958, 1.0, 0.5, 1.0, 0.0, 0.0, 0.0, 0.0, 0.5, 0.7853, 0.5, 0.8283, 0.4975, 0.8283, 0.4958, 0.8261, 0.4958, 0.7875, 0.4975, 0.7853, 0.375, 0.4647, 0.4375, 0.4647, 0.4375, 0.4647, 0.375, 0.4647, 0.5625, 0.75, 0.5625, 0.7853, 0.56, 0.7853, 0.5583, 0.7832, 0.5583, 0.75, 0.3397, 0.5, 0.375, 0.5, 0.375, 0.75, 0.3418, 0.75, 0.3397, 0.7356, 0.4375, 0.25, 0.375, 0.25, 0.375, 0.25, 0.4375, 0.25, 0.5, 1.0, 0.5, 1.0, 0.5, 0.25, 0.0, 0.0, 0.125, 0.5, 0.125, 0.75, 0.125, 0.75, 0.125, 0.5, 0.5, 0.4647, 0.5625, 0.4647, 0.5625, 0.5, 0.5042, 0.5, 0.5, 0.4984, 0.6603, 0.5, 0.7033, 0.5, 0.7033, 0.7356, 0.7011, 0.75, 0.6625, 0.75, 0.6603, 0.7356, 0.5625, 0.4647, 0.5625, 0.4984, 0.5625, 0.5, 0.5625, 0.5, 0.5625, 0.4647, 0.375, 1.0, 0.4333, 1.0, 0.4333, 1.0, 0.375, 1.0, 0.5, 0.9571, 0.5, 1.0, 0.4958, 1.0, 0.4958, 0.9592, 0.4975, 0.9571, 0.4333, 1.0, 0.4375, 1.0, 0.4375, 1.0, 0.4333, 1.0, 0.0, 0.0, 0.5, 0.25, 0.4375, 0.25, 0.4375, 0.25, 0.125, 0.5, 0.125, 0.75, 0.125, 0.75, 0.125, 0.5, 0.4333, 0.5, 0.375, 0.5, 0.375, 0.5, 0.4333, 0.5, 0.125, 0.5, 0.125, 0.75, 0.125, 0.75, 0.125, 0.5, 0.5625, 0.25, 0.5, 0.25, 0.5, 0.25, 0.5625, 0.25, 0.375, 0.75, 0.4333, 0.75, 0.4333, 0.7832, 0.375, 0.7832, 0.4375, 0.25, 0.375, 0.25, 0.375, 0.25, 0.4375, 0.25, 0.375, 0.8304, 0.4333, 0.8304, 0.4333, 0.8691, 0.375, 0.8691, 0.375, 1.0, 0.4333, 1.0, 0.4333, 1.0, 0.375, 1.0, 0.4958, 0.5, 0.4417, 0.5, 0.4417, 0.5, 0.4958, 0.5, 0.4958, 1.0, 0.5, 1.0, 0.5, 1.0, 0.4958, 1.0, 0.0, 0.0, 0.0, 0.0, 0.0, 0.0, 0.0, 0.0, 0.6603, 0.5, 0.625, 0.5, 0.625, 0.5, 0.6603, 0.5, 0.5583, 1.0, 0.5625, 1.0, 0.5625, 1.0, 0.5625, 1.0, 0.5625, 1.0, 0.5667, 0.5, 0.625, 0.5, 0.625, 0.75, 0.5667, 0.75, 0.5625, 0.5, 0.5583, 0.5, 0.5042, 0.5, 0.5042, 0.5, 0.5625, 0.5, 0.5625, 0.01051, 0.5667, 0.0, 0.625, 0.0, 0.625, 0.25, 0.5625, 0.25, 0.7891, 0.5, 0.8321, 0.5, 0.8321, 0.7356, 0.8299, 0.75, 0.7913, 0.75, 0.7891, 0.7356, 0.4333, 0.5, 0.375, 0.5, 0.375, 0.5, 0.4333, 0.5, 0.5042, 0.5, 0.5583, 0.5, 0.5583, 0.75, 0.5042, 0.75, 0.4375, 0.4217, 0.5, 0.4217, 0.5, 0.4647, 0.4375, 0.4647, 0.5, 0.25, 0.4375, 0.25, 0.4375, 0.25, 0.5, 0.25, 0.5, 0.4647, 0.5625, 0.4647, 0.5625, 0.4647, 0.5, 0.4647, 0.5625, 0.4647, 0.625, 0.4647, 0.625, 0.5, 0.5667, 0.5, 0.5625, 0.4984, 0.4375, 0.25, 0.375, 0.25, 0.375, 0.25, 0.4375, 0.25, 0.4417, 0.5, 0.4958, 0.5, 0.4958, 0.75, 0.4417, 0.75, 0.5625, 0.0, 0.5625, 0.01051, 0.5625, 0.25, 0.5625, 0.25, 0.5625, 0.0, 0.4417, 1.0, 0.4958, 1.0, 0.4958, 1.0, 0.4417, 1.0, 0.5583, 0.5, 0.5042, 0.5, 0.5042, 0.5, 0.5583, 0.5, 0.4958, 0.5, 0.4417, 0.5, 0.4417, 0.5, 0.4958, 0.5, 0.5625, 0.4647, 0.625, 0.4647, 0.625, 0.4647, 0.5625, 0.4647, 0.4375, 0.9141, 0.4375, 0.9571, 0.435, 0.9571, 0.4333, 0.9549, 0.4333, 0.9163, 0.435, 0.9141, 0.375, 0.5, 0.4333, 0.5, 0.4333, 0.75, 0.375, 0.75, 0.375, 0.4647, 0.4375, 0.4647, 0.4375, 0.4647, 0.375, 0.4647, 0.625, 0.5, 0.5667, 0.5, 0.5667, 0.5, 0.625, 0.5, 0.5042, 1.0, 0.5583, 1.0, 0.5625, 1.0, 0.5625, 1.0, 0.5042, 1.0, 0.5667, 0.9592, 0.625, 0.9592, 0.625, 1.0, 0.5667, 1.0, 0.625, 0.5, 0.6603, 0.5, 0.6603, 0.7356, 0.6582, 0.75, 0.625, 0.75, 0.4958, 0.8712, 0.4417, 0.8712, 0.4417, 0.8691, 0.4958, 0.8691, 0.375, 0.7875, 0.4333, 0.7875, 0.4333, 0.8261, 0.375, 0.8261, 0.5667, 0.7832, 0.5667, 0.7853, 0.565, 0.7853, 0.5583, 0.8304, 0.5042, 0.8304, 0.5042, 0.8283, 0.5583, 0.8283, 0.625, 0.8304, 0.5667, 0.8304, 0.5667, 0.8283, 0.625, 0.8283, 0.4333, 0.8712, 0.4333, 0.8691, 0.435, 0.8712, 0.375, 0.7832, 0.4333, 0.7832, 0.4333, 0.7853, 0.375, 0.7853, 0.4417, 0.7853, 0.4958, 0.7853, 0.4958, 0.7875, 0.4417, 0.7875, 0.4958, 0.9141, 0.4417, 0.9141, 0.4417, 0.912, 0.4958, 0.912, 0.625, 0.8712, 0.5667, 0.8712, 0.5667, 0.8691, 0.625, 0.8691, 0.4958, 0.7875, 0.4958, 0.7853, 0.4975, 0.7853, 0.5667, 0.9141, 0.5667, 0.9163, 0.565, 0.9141, 0.5667, 0.9571, 0.5667, 0.9592, 0.565, 0.9571, 0.5667, 0.7853, 0.5667, 0.7875, 0.565, 0.7853, 0.125, 0.5, 0.1679, 0.5, 0.1679, 0.7356, 0.1658, 0.75, 0.125, 0.75, 0.375, 0.5, 0.3397, 0.5, 0.3397, 0.5, 0.375, 0.5, 0.4333, 0.9592, 0.375, 0.9592, 0.375, 0.9571, 0.4333, 0.9571, 0.4333, 0.8304, 0.375, 0.8304, 0.375, 0.8283, 0.4333, 0.8283, 0.375, 0.7853, 0.4333, 0.7853, 0.4333, 0.7875, 0.375, 0.7875, 0.5583, 0.8283, 0.5583, 0.8261, 0.56, 0.8283, 0.4333, 0.5, 0.375, 0.5, 0.3397, 0.5, 0.4375, 0.4647, 0.4375, 0.4984, 0.5583, 0.8283, 0.5042, 0.8283, 0.5042, 0.8261, 0.5583, 0.8261, 0.4417, 0.9141, 0.4417, 0.9163, 0.44, 0.9141, 0.625, 0.9592, 0.5667, 0.9592, 0.5667, 0.9571, 0.625, 0.9571, 0.0, 0.0, 0.0, 0.0, 0.5667, 0.912, 0.5667, 0.8733, 0.5583, 0.8304, 0.5583, 0.8283, 0.56, 0.8283, 0.5583, 0.9163, 0.5583, 0.9141, 0.56, 0.9141, 0.5583, 0.8733, 0.5583, 0.8712, 0.56, 0.8712, 0.5667, 0.7832, 0.625, 0.7832, 0.625, 0.7853, 0.5667, 0.7853, 0.5583, 0.9571, 0.5583, 0.9549, 0.56, 0.9571, 0.4333, 0.8283, 0.375, 0.8283, 0.375, 0.8261, 0.4333, 0.8261, 0.5583, 0.9592, 0.5583, 0.9571, 0.56, 0.9571, 0.4958, 0.8283, 0.4958, 0.8261, 0.4975, 0.8283, 0.5583, 0.8712, 0.5583, 0.8691, 0.56, 0.8712, 0.5583, 0.9141, 0.5583, 0.912, 0.56, 0.9141, 0.5667, 0.8712, 0.5667, 0.8733, 0.565, 0.8712, 0.5583, 0.9571, 0.5042, 0.9571, 0.5042, 0.9549, 0.5583, 0.9549, 0.4958, 0.8304, 0.4417, 0.8304, 0.4417, 0.8283, 0.4958, 0.8283, 0.2109, 0.5, 0.2538, 0.5, 0.2538, 0.7356, 0.2517, 0.75, 0.213, 0.75, 0.2109, 0.7356, 0.625, 0.9163, 0.5667, 0.9163, 0.5667, 0.9141, 0.625, 0.9141, 0.5667, 0.7853, 0.625, 0.7853, 0.625, 0.7875, 0.5667, 0.7875, 0.4333, 0.9163, 0.375, 0.9163, 0.375, 0.9141, 0.4333, 0.9141, 0.565, 0.8283, 0.5667, 0.8304, 0.5667, 0.8691, 0.565, 0.8712, 0.5625, 0.8712, 0.5625, 0.8283, 0.5667, 0.7875, 0.625, 0.7875, 0.625, 0.8261, 0.5667, 0.8261, 0.4333, 0.9141, 0.375, 0.9141, 0.375, 0.912, 0.4333, 0.912, 0.4958, 0.9571, 0.4958, 0.9549, 0.4975, 0.9571, 0.4958, 0.9163, 0.4958, 0.9141, 0.4975, 0.9141, 0.4958, 0.9141, 0.4958, 0.912, 0.4975, 0.9141, 0.5667, 0.8283, 0.5667, 0.8304, 0.565, 0.8283, 0.4958, 0.7853, 0.4958, 0.7832, 0.4975, 0.7853, 0.5667, 0.8691, 0.5667, 0.8712, 0.565, 0.8712, 0.4958, 0.9592, 0.4417, 0.9592, 0.4417, 0.9571, 0.4958, 0.9571, 0.625, 0.8283, 0.5667, 0.8283, 0.5667, 0.8261, 0.625, 0.8261, 0.5667, 0.912, 0.5667, 0.9141, 0.565, 0.9141, 0.4958, 0.9163, 0.4417, 0.9163, 0.4417, 0.9141, 0.4958, 0.9141, 0.5042, 0.9571, 0.5042, 0.9592, 0.5025, 0.9571, 0.5042, 0.8283, 0.5042, 0.8304, 0.5025, 0.8283, 0.2538, 0.5, 0.2967, 0.5, 0.2967, 0.7356, 0.2946, 0.75, 0.2559, 0.75, 0.2538, 0.7356, 0.5042, 0.912, 0.5042, 0.9141, 0.5025, 0.9141, 0.5042, 0.9549, 0.5042, 0.9571, 0.5025, 0.9571, 0.5, 0.3359, 0.5625, 0.3359, 0.5625, 0.3788, 0.5, 0.3788, 0.4958, 0.8733, 0.4958, 0.8712, 0.4975, 0.8712, 0.5667, 0.8261, 0.5667, 0.8283, 0.565, 0.8283, 0.5042, 0.8261, 0.5042, 0.8283, 0.5025, 0.8283, 0.5042, 0.8712, 0.5042, 0.8733, 0.5025, 0.8712, 0.5042, 0.8691, 0.5042, 0.8712, 0.5025, 0.8712, 0.5042, 0.9141, 0.5042, 0.9163, 0.5025, 0.9141, 0.4417, 0.912, 0.4417, 0.9141, 0.44, 0.9141, 0.5025, 0.9141, 0.5042, 0.9163, 0.5042, 0.9549, 0.5025, 0.9571, 0.5, 0.9571, 0.5, 0.9141, 0.5025, 0.8712, 0.5042, 0.8733, 0.5042, 0.912, 0.5025, 0.9141, 0.5, 0.9141, 0.5, 0.8712, 0.5, 0.25, 0.5625, 0.25, 0.5625, 0.2929, 0.5, 0.2929, 0.4375, 0.2929, 0.5, 0.2929, 0.5, 0.3359, 0.4375, 0.3359, 0.4375, 0.25, 0.5, 0.25, 0.5, 0.2929, 0.4375, 0.2929, 0.375, 0.3788, 0.4375, 0.3788, 0.4375, 0.4217, 0.375, 0.4217, 0.4333, 0.8733, 0.4333, 0.8712, 0.435, 0.8712, 0.5625, 0.3788, 0.625, 0.3788, 0.625, 0.4217, 0.5625, 0.4217, 0.4417, 0.9571, 0.4417, 0.9592, 0.44, 0.9571, 0.44, 0.9571, 0.4417, 0.9592, 0.4417, 1.0, 0.4375, 1.0, 0.4375, 0.9571, 0.4417, 0.8712, 0.4417, 0.8733, 0.44, 0.8712, 0.5042, 0.8304, 0.5583, 0.8304, 0.5583, 0.8691, 0.5042, 0.8691, 0.7891, 0.5, 0.7891, 0.7356, 0.5667, 0.9141, 0.5625, 0.3359, 0.4333, 0.7875, 0.4333, 0.7853, 0.435, 0.7853, 0.4417, 0.7832, 0.4417, 0.7853, 0.44, 0.7853, 0.5042, 0.7832, 0.5042, 0.7853, 0.5025, 0.7853, 0.5583, 0.7875, 0.5583, 0.7853, 0.56, 0.7853, 0.4417, 0.8261, 0.4417, 0.8283, 0.44, 0.8283, 0.5583, 0.7853, 0.5583, 0.7832, 0.56, 0.7853, 0.4417, 0.8283, 0.4417, 0.8304, 0.44, 0.8283, 0.5042, 0.7853, 0.5042, 0.7875, 0.5025, 0.7853, 0.4417, 0.7853, 0.4417, 0.7875, 0.44, 0.7853, 0.4333, 0.9592, 0.4333, 0.9571, 0.435, 0.9571, 0.4417, 0.9549, 0.4417, 0.9571, 0.44, 0.9571, 0.4333, 0.9163, 0.4333, 0.9141, 0.435, 0.9141, 0.4333, 0.8304, 0.4333, 0.8283, 0.435, 0.8283, 0.44, 0.7853, 0.4417, 0.7875, 0.4417, 0.8261, 0.44, 0.8283, 0.4375, 0.8283, 0.4375, 0.7853, 0.44, 0.8283, 0.4417, 0.8304, 0.4417, 0.8691, 0.44, 0.8712, 0.4375, 0.8712, 0.4375, 0.8283, 0.5667, 0.75, 0.625, 0.75, 0.625, 0.7832, 0.5667, 0.7832, 0.4958, 0.5, 0.4958, 0.5, 0.5, 0.5, 0.5, 0.5, 0.8321, 0.5, 0.875, 0.5, 0.875, 0.75, 0.8342, 0.75, 0.8321, 0.7356, 0.4375, 0.5, 0.4375, 0.75, 0.4333, 0.75, 0.4333, 0.5, 0.5042, 0.5, 0.5, 0.5, 0.5, 0.4984, 0.375, 0.8733, 0.4333, 0.8733, 0.4333, 0.912, 0.375, 0.912, 0.4375, 0.3359, 0.5, 0.3359, 0.5, 0.3788, 0.4375, 0.3788, 0.4375, 0.3788, 0.5, 0.3788, 0.5, 0.4217, 0.4375, 0.4217, 0.5, 0.2929, 0.5625, 0.2929, 0.5625, 0.3359, 0.5, 0.3359, 0.5, 0.3788, 0.5625, 0.3788, 0.5625, 0.4217, 0.5, 0.4217, 0.5667, 0.9163, 0.625, 0.9163, 0.625, 0.9549, 0.5667, 0.9549, 0.4333, 0.7853, 0.4333, 0.7832, 0.435, 0.7853, 0.375, 0.4647, 0.4375, 0.4647, 0.4375, 0.4647, 0.375, 0.4647, 0.5042, 0.8733, 0.5583, 0.8733, 0.5583, 0.912, 0.5042, 0.912, 0.5025, 0.9571, 0.5042, 0.9592, 0.5042, 1.0, 0.5, 1.0, 0.5, 0.9571, 0.5667, 0.8304, 0.625, 0.8304, 0.625, 0.8691, 0.5667, 0.8691, 0.4375, 0.75, 0.4375, 0.7853, 0.435, 0.7853, 0.4333, 0.7832, 0.4333, 0.75, 0.4375, 0.8283, 0.4375, 0.8712, 0.435, 0.8712, 0.4333, 0.8691, 0.4333, 0.8304, 0.435, 0.8283, 0.4417, 0.8691, 0.4417, 0.8712, 0.44, 0.8712, 0.4375, 0.7853, 0.4375, 0.8283, 0.435, 0.8283, 0.4333, 0.8261, 0.4333, 0.7875, 0.435, 0.7853, 0.5042, 0.9163, 0.5583, 0.9163, 0.5583, 0.9549, 0.5042, 0.9549, 0.4375, 0.9571, 0.4375, 1.0, 0.4333, 1.0, 0.4333, 0.9592, 0.435, 0.9571, 0.4417, 0.8733, 0.4958, 0.8733, 0.4958, 0.912, 0.4417, 0.912, 0.7033, 0.5, 0.7462, 0.5, 0.7462, 0.7356, 0.7441, 0.75, 0.7054, 0.75, 0.7033, 0.7356, 0.4958, 0.5, 0.4417, 0.5, 0.4417, 0.5, 0.4958, 0.5, 0.5625, 0.25, 0.5, 0.25, 0.5, 0.25, 0.5625, 0.25, 0.4333, 0.9571, 0.4333, 0.9549, 0.435, 0.9571, 0.44, 0.8712, 0.4417, 0.8733, 0.4417, 0.912, 0.44, 0.9141, 0.4375, 0.9141, 0.4375, 0.8712, 0.5667, 0.5, 0.625, 0.5, 0.625, 0.75, 0.5667, 0.75, 0.5625, 0.2929, 0.625, 0.2929, 0.625, 0.3359, 0.5625, 0.3359, 0.4333, 0.9141, 0.4333, 0.912, 0.435, 0.9141, 0.44, 0.9141, 0.4417, 0.9163, 0.4417, 0.9549, 0.44, 0.9571, 0.4375, 0.9571, 0.4375, 0.9141, 0.5667, 0.9592, 0.625, 0.9592, 0.625, 1.0, 0.5667, 1.0, 0.4375, 0.9141, 0.4375, 0.9571, 0.435, 0.9571, 0.4333, 0.9549, 0.4333, 0.9163, 0.435, 0.9141, 0.4333, 0.8283, 0.4333, 0.8261, 0.435, 0.8283, 0.0, 0.0, 0.0, 0.0, 0.5625, 0.3788, 0.5625, 0.3359, 0.5042, 0.7832, 0.5583, 0.7832, 0.5583, 0.7853, 0.5042, 0.7853, 0.5042, 0.7853, 0.5583, 0.7853, 0.5583, 0.7875, 0.5042, 0.7875, 0.4333, 0.8733, 0.375, 0.8733, 0.375, 0.8712, 0.4333, 0.8712, 0.4333, 0.5, 0.375, 0.5, 0.375, 0.5, 0.4333, 0.5, 0.4958, 1.0, 0.4417, 1.0, 0.4417, 1.0, 0.4958, 1.0, 0.5625, 0.8712, 0.5625, 0.9141, 0.56, 0.9141, 0.5583, 0.912, 0.5583, 0.8733, 0.56, 0.8712, 0.5667, 0.9549, 0.5667, 0.9571, 0.565, 0.9571, 0.625, 0.9571, 0.5667, 0.9571, 0.5667, 0.9549, 0.625, 0.9549, 0.5583, 0.8712, 0.5042, 0.8712, 0.5042, 0.8691, 0.5583, 0.8691, 0.5583, 0.9141, 0.5042, 0.9141, 0.5042, 0.912, 0.5583, 0.912, 0.4958, 0.8283, 0.4417, 0.8283, 0.4417, 0.8261, 0.4958, 0.8261, 0.4333, 0.9571, 0.375, 0.9571, 0.375, 0.9549, 0.4333, 0.9549, 0.5583, 0.9163, 0.5042, 0.9163, 0.5042, 0.9141, 0.5583, 0.9141, 0.5583, 0.9592, 0.5042, 0.9592, 0.5042, 0.9571, 0.5583, 0.9571, 0.4958, 0.8733, 0.4417, 0.8733, 0.4417, 0.8712, 0.4958, 0.8712, 0.5583, 0.8733, 0.5042, 0.8733, 0.5042, 0.8712, 0.5583, 0.8712, 0.375, 0.3359, 0.4375, 0.3359, 0.4375, 0.3788, 0.375, 0.3788, 0.375, 0.2929, 0.4375, 0.2929, 0.4375, 0.3359, 0.375, 0.3359, 0.375, 0.25, 0.4375, 0.25, 0.4375, 0.2929, 0.375, 0.2929, 0.4958, 0.9592, 0.4958, 0.9571, 0.4975, 0.9571, 0.565, 0.9141, 0.5667, 0.9163, 0.5667, 0.9549, 0.565, 0.9571, 0.5625, 0.9571, 0.5625, 0.9141, 0.4958, 0.8712, 0.4958, 0.8691, 0.4975, 0.8712, 0.4958, 0.8304, 0.4958, 0.8283, 0.4975, 0.8283, 0.1679, 0.5, 0.2109, 0.5, 0.2109, 0.7356, 0.2087, 0.75, 0.1701, 0.75, 0.1679, 0.7356, 0.4417, 0.75, 0.4417, 0.7832, 0.44, 0.7853, 0.4375, 0.7853, 0.4375, 0.75, 0.4417, 0.9163, 0.4958, 0.9163, 0.4958, 0.9549, 0.4417, 0.9549, 0.5625, 0.25, 0.625, 0.25, 0.625, 0.2929, 0.5625, 0.2929, 0.5025, 0.7853, 0.5042, 0.7875, 0.5042, 0.8261, 0.5025, 0.8283, 0.5, 0.8283, 0.5, 0.7853, 0.7462, 0.5, 0.5625, 0.3788, 0.5667, 0.8712, 0.7462, 0.7356, 0.375, 0.9592, 0.4333, 0.9592, 0.4333, 1.0, 0.375, 1.0, 0.375, 0.9163, 0.4333, 0.9163, 0.4333, 0.9549, 0.375, 0.9549, 0.4958, 0.9571, 0.4417, 0.9571, 0.4417, 0.9549, 0.4958, 0.9549, 0.5025, 0.8283, 0.5042, 0.8304, 0.5042, 0.8691, 0.5025, 0.8712, 0.5, 0.8712, 0.5, 0.8283, 0.4333, 0.8712, 0.375, 0.8712, 0.375, 0.8691, 0.4333, 0.8691, 0.4375, 0.4984, 0.4333, 0.5, 0.4333, 0.5, 0.4375, 0.4984, 0.4375, 0.4647, 0.4375, 0.4984, 0.4375, 0.4984, 0.4375, 0.4647, 0.4417, 0.7875, 0.4958, 0.7875, 0.4958, 0.8261, 0.4417, 0.8261, 0.4417, 0.7832, 0.4958, 0.7832, 0.4958, 0.7853, 0.4417, 0.7853, 0.4417, 0.8304, 0.4958, 0.8304, 0.4958, 0.8691, 0.4417, 0.8691, 0.4333, 1.0, 0.4333, 1.0, 0.4375, 1.0, 0.4375, 1.0, 0.4375, 1.0, 0.4375, 1.0, 0.4417, 1.0, 0.4417, 1.0, 0.4333, 1.0, 0.4333, 1.0, 0.4375, 1.0, 0.4375, 1.0, 0.5, 0.5, 0.5, 0.5, 0.5042, 0.5, 0.5042, 0.5, 0.5625, 0.5, 0.5625, 0.5, 0.5583, 0.5, 0.5583, 0.5, 0.5667, 0.5, 0.5667, 0.5, 0.5625, 0.5, 0.5625, 0.5, 0.5625, 0.5, 0.5625, 0.75, 0.5583, 0.75, 0.5583, 0.5, 0.5042, 0.5, 0.5042, 0.75, 0.5, 0.75, 0.5, 0.5, 0.4417, 0.5, 0.4417, 0.75, 0.4375, 0.75, 0.4375, 0.5, 0.5625, 0.9141, 0.5625, 0.9571, 0.56, 0.9571, 0.5583, 0.9549, 0.5583, 0.9163, 0.56, 0.9141, 0.5625, 0.9571, 0.5625, 1.0, 0.5583, 1.0, 0.5583, 0.9592, 0.56, 0.9571, 0.5, 0.9141, 0.5, 0.9571, 0.4975, 0.9571, 0.4958, 0.9549, 0.4958, 0.9163, 0.4975, 0.9141, 0.5042, 0.9592, 0.5583, 0.9592, 0.5583, 1.0, 0.5042, 1.0, 0.5, 0.5, 0.4958, 0.5, 0.5, 0.4984, 0.4375, 0.4984, 0.4375, 0.5, 0.4333, 0.5, 0.4333, 0.5, 0.625, 0.5, 0.6603, 0.5, 0.6603, 0.7356, 0.6582, 0.75, 0.625, 0.75, 0.5042, 1.0, 0.5583, 1.0, 0.5625, 1.0, 0.5625, 1.0, 0.5042, 1.0, 0.375, 0.5, 0.4333, 0.5, 0.4333, 0.75, 0.375, 0.75, 0.5625, 0.4647, 0.625, 0.4647, 0.625, 0.4647, 0.5625, 0.4647, 0.4417, 1.0, 0.4958, 1.0, 0.4958, 1.0, 0.4417, 1.0, 0.5625, 0.0, 0.5625, 0.01051, 0.5625, 0.25, 0.5625, 0.25, 0.5625, 0.0, 0.4417, 0.5, 0.4958, 0.5, 0.4958, 0.75, 0.4417, 0.75, 0.4375, 0.25, 0.375, 0.25, 0.375, 0.25, 0.4375, 0.25, 0.5625, 0.4647, 0.625, 0.4647, 0.625, 0.5, 0.5667, 0.5, 0.5625, 0.4984, 0.5, 0.4647, 0.5625, 0.4647, 0.5625, 0.4647, 0.5, 0.4647, 0.5, 0.25, 0.4375, 0.25, 0.4375, 0.25, 0.5, 0.25, 0.4375, 0.4217, 0.5, 0.4217, 0.5, 0.4647, 0.4375, 0.4647, 0.5042, 0.5, 0.5583, 0.5, 0.5583, 0.75, 0.5042, 0.75, 0.4333, 0.5, 0.375, 0.5, 0.375, 0.5, 0.4333, 0.5, 0.5625, 0.5, 0.5583, 0.5, 0.5042, 0.5, 0.5042, 0.5, 0.5625, 0.5, 0.5583, 1.0, 0.5625, 1.0, 0.5625, 1.0, 0.5625, 1.0, 0.5625, 1.0, 0.4958, 1.0, 0.5, 1.0, 0.5, 1.0, 0.4958, 1.0, 0.375, 1.0, 0.4333, 1.0, 0.4333, 1.0, 0.375, 1.0, 0.375, 0.75, 0.4333, 0.75, 0.4333, 0.7832, 0.375, 0.7832, 0.125, 0.5, 0.125, 0.75, 0.125, 0.75, 0.125, 0.5, 0.0, 0.0, 0.5, 0.25, 0.4375, 0.25, 0.4375, 0.25, 0.4333, 1.0, 0.4375, 1.0, 0.4375, 1.0, 0.4333, 1.0, 0.5, 0.9571, 0.5, 1.0, 0.4958, 1.0, 0.4958, 0.9592, 0.4975, 0.9571, 0.375, 1.0, 0.4333, 1.0, 0.4333, 1.0, 0.375, 1.0, 0.5625, 0.4647, 0.5625, 0.4984, 0.5625, 0.5, 0.5625, 0.5, 0.5625, 0.4647, 0.6603, 0.5, 0.7033, 0.5, 0.7033, 0.7356, 0.7011, 0.75, 0.6625, 0.75, 0.6603, 0.7356, 0.5, 0.4647, 0.5625, 0.4647, 0.5625, 0.5, 0.5042, 0.5, 0.5, 0.4984, 0.125, 0.5, 0.125, 0.75, 0.125, 0.75, 0.125, 0.5, 0.5, 1.0, 0.5, 1.0, 0.5, 0.25, 0.0, 0.0, 0.4375, 0.25, 0.375, 0.25, 0.375, 0.25, 0.4375, 0.25, 0.3397, 0.5, 0.375, 0.5, 0.375, 0.75, 0.3418, 0.75, 0.3397, 0.7356, 0.5625, 0.75, 0.5625, 0.7853, 0.56, 0.7853, 0.5583, 0.7832, 0.5583, 0.75, 0.5, 0.7853, 0.5, 0.8283, 0.4975, 0.8283, 0.4958, 0.8261, 0.4958, 0.7875, 0.4975, 0.7853, 0.0, 0.0, 0.4417, 1.0, 0.4958, 1.0, 0.5, 1.0, 0.0, 0.0, 0.0, 0.0, 0.5, 0.01051, 0.5042, 0.0, 0.5625, 0.0, 0.5625, 0.25, 0.5, 0.25, 0.375, 0.4217, 0.4375, 0.4217, 0.4375, 0.4647, 0.375, 0.4647, 0.5, 0.4217, 0.5625, 0.4217, 0.5625, 0.4647, 0.5, 0.4647, 0.565, 0.7853, 0.5667, 0.7875, 0.5667, 0.8261, 0.565, 0.8283, 0.5625, 0.8283, 0.5625, 0.7853, 0.5625, 0.4217, 0.625, 0.4217, 0.625, 0.4647, 0.5625, 0.4647, 0.5, 0.4647, 0.5625, 0.4647, 0.5625, 0.4647, 0.5, 0.4647, 0.4375, 0.4647, 0.5, 0.4647, 0.5, 0.4984, 0.4958, 0.5, 0.4417, 0.5, 0.4375, 0.4984, 0.4375, 0.4647, 0.5, 0.4647, 0.5, 0.4647, 0.4375, 0.4647, 0.4375, 0.4647, 0.5, 0.4647, 0.5, 0.4647, 0.4375, 0.4647, 0.375, 0.5, 0.3397, 0.5, 0.3397, 0.5, 0.375, 0.5, 0.375, 0.5, 0.3397, 0.5, 0.3397, 0.5, 0.375, 0.5, 0.4375, 0.5, 0.4375, 0.5, 0.4333, 0.5, 0.4333, 0.5, 0.4417, 0.5, 0.4417, 0.5, 0.4375, 0.5, 0.4375, 0.5, 0.5, 1.0, 0.5, 1.0, 0.4958, 1.0, 0.4958, 1.0, 0.5042, 1.0, 0.5042, 1.0, 0.5, 1.0, 0.5, 1.0, 0.5667, 0.5, 0.5667, 0.75, 0.5625, 0.75, 0.5625, 0.5, 0.5, 0.5, 0.5, 0.75, 0.4958, 0.75, 0.4958, 0.5, 0.5, 0.5, 0.5, 0.5, 0.4958, 0.5, 0.4958, 0.5, 0.4375, 0.4984, 0.4417, 0.5, 0.4417, 0.5, 0.4375, 0.5, 0.5, 0.8283, 0.5, 0.8712, 0.4975, 0.8712, 0.4958, 0.8691, 0.4958, 0.8304, 0.4975, 0.8283, 0.5042, 0.75, 0.5042, 0.7832, 0.5025, 0.7853, 0.5, 0.7853, 0.5, 0.75, 0.565, 0.9571, 0.5667, 0.9592, 0.5667, 1.0, 0.5625, 1.0, 0.5625, 0.9571, 0.5, 0.75, 0.5, 0.7853, 0.4975, 0.7853, 0.4958, 0.7832, 0.4958, 0.75, 0.5667, 0.75, 0.5667, 0.7832, 0.565, 0.7853, 0.5625, 0.7853, 0.5625, 0.75, 0.565, 0.8712, 0.5667, 0.8733, 0.5667, 0.912, 0.565, 0.9141, 0.5625, 0.9141, 0.5625, 0.8712, 0.375, 1.0, 0.4333, 1.0, 0.4333, 1.0, 0.375, 1.0, 0.5625, 0.8283, 0.5625, 0.8712, 0.56, 0.8712, 0.5583, 0.8691, 0.5583, 0.8304, 0.56, 0.8283, 0.5625, 0.01051, 0.5667, 0.0, 0.625, 0.0, 0.625, 0.25, 0.5625, 0.25, 0.7891, 0.5, 0.8321, 0.5, 0.8321, 0.7356, 0.8299, 0.75, 0.7913, 0.75, 0.7891, 0.7356, 0.0, 0.0, 0.0, 0.0, 0.0, 0.0, 0.0, 0.0, 0.6603, 0.5, 0.625, 0.5, 0.625, 0.5, 0.6603, 0.5, 0.4375, 0.25, 0.375, 0.25, 0.375, 0.25, 0.4375, 0.25, 0.375, 0.8304, 0.4333, 0.8304, 0.4333, 0.8691, 0.375, 0.8691, 0.125, 0.5, 0.125, 0.75, 0.125, 0.75, 0.125, 0.5, 0.4333, 0.5, 0.375, 0.5, 0.375, 0.5, 0.4333, 0.5, 0.4417, 0.9592, 0.4958, 0.9592, 0.4958, 1.0, 0.4417, 1.0, 0.4375, 0.8712, 0.4375, 0.9141, 0.435, 0.9141, 0.4333, 0.912, 0.4333, 0.8733, 0.435, 0.8712, 0.4375, 0.25, 0.4375, 1.0, 0.4333, 1.0, 0.125, 0.75, 0.375, 0.25, 0.5667, 0.5, 0.5625, 0.5, 0.5583, 0.5, 0.5625, 0.5, 0.5625, 0.4984, 0.375, 0.4647, 0.4375, 0.4647, 0.4375, 0.4647, 0.375, 0.4647, 0.625, 0.5, 0.5667, 0.5, 0.5667, 0.5, 0.625, 0.5, 0.5583, 0.5, 0.5042, 0.5, 0.5042, 0.5, 0.5583, 0.5, 0.4958, 0.5, 0.4417, 0.5, 0.4417, 0.5, 0.4958, 0.5, 0.4417, 0.75, 0.4958, 0.75, 0.4958, 0.7832, 0.4417, 0.7832, 0.4375, 1.0, 0.4375, 1.0, 0.4417, 1.0, 0.4417, 1.0, 0.375, 0.4647, 0.4375, 0.4647, 0.4375, 0.4647, 0.375, 0.4647, 0.5042, 0.75, 0.5583, 0.75, 0.5583, 0.7832, 0.5042, 0.7832, 0.5042, 0.7875, 0.5583, 0.7875, 0.5583, 0.8261, 0.5042, 0.8261, 0.2967, 0.5, 0.3397, 0.5, 0.3397, 0.7356, 0.3375, 0.75, 0.2989, 0.75, 0.2967, 0.7356, 0.5042, 0.5, 0.5042, 0.5, 0.5, 0.5, 0.5, 0.5, 0.5625, 0.7853, 0.5625, 0.8283, 0.56, 0.8283, 0.5583, 0.8261, 0.5583, 0.7875, 0.56, 0.7853, 0.5, 0.8712, 0.5, 0.9141, 0.4975, 0.9141, 0.4958, 0.912, 0.4958, 0.8733, 0.4975, 0.8712, 0.4375, 0.25, 0.4375, 1.0, 0.4333, 1.0, 0.125, 0.75, 0.375, 0.25, 0.5667, 0.5, 0.5625, 0.5, 0.5583, 0.5, 0.5625, 0.5, 0.5625, 0.4984, 0.4375, 0.4984, 0.4375, 0.5, 0.4333, 0.5, 0.4333, 0.5, 0.5042, 0.5, 0.5, 0.5, 0.5, 0.4984, 0.5, 0.5, 0.4958, 0.5, 0.5, 0.4984, 0.4417, 0.9592, 0.4958, 0.9592, 0.4958, 1.0, 0.4417, 1.0, 0.4375, 0.8712, 0.4375, 0.9141, 0.435, 0.9141, 0.4333, 0.912, 0.4333, 0.8733, 0.435, 0.8712, 0.5042, 0.9592, 0.5583, 0.9592, 0.5583, 1.0, 0.5042, 1.0, 0.5, 0.9141, 0.5, 0.9571, 0.4975, 0.9571, 0.4958, 0.9549, 0.4958, 0.9163, 0.4975, 0.9141, 0.5625, 0.9571, 0.5625, 1.0, 0.5583, 1.0, 0.5583, 0.9592, 0.56, 0.9571, 0.5625, 0.9141, 0.5625, 0.9571, 0.56, 0.9571, 0.5583, 0.9549, 0.5583, 0.9163, 0.56, 0.9141, 0.4417, 0.5, 0.4417, 0.75, 0.4375, 0.75, 0.4375, 0.5, 0.4375, 0.5, 0.4375, 0.75, 0.4333, 0.75, 0.4333, 0.5, 0.5042, 0.5, 0.5042, 0.75, 0.5, 0.75, 0.5, 0.5, 0.5, 0.5, 0.5, 0.75, 0.4958, 0.75, 0.4958, 0.5, 0.5667, 0.5, 0.5667, 0.75, 0.5625, 0.75, 0.5625, 0.5, 0.5625, 0.5, 0.5625, 0.75, 0.5583, 0.75, 0.5583, 0.5, 0.5667, 0.5, 0.5667, 0.5, 0.5625, 0.5, 0.5625, 0.5, 0.5625, 0.5, 0.5625, 0.5, 0.5583, 0.5, 0.5583, 0.5, 0.4958, 0.5, 0.4958, 0.5, 0.5, 0.5, 0.5, 0.5, 0.5, 0.5, 0.5, 0.5, 0.5042, 0.5, 0.5042, 0.5, 0.5042, 1.0, 0.5042, 1.0, 0.5, 1.0, 0.5, 1.0, 0.5, 1.0, 0.5, 1.0, 0.4958, 1.0, 0.4958, 1.0, 0.4333, 1.0, 0.4333, 1.0, 0.4375, 1.0, 0.4375, 1.0, 0.4375, 1.0, 0.4375, 1.0, 0.4417, 1.0, 0.4417, 1.0, 0.4333, 1.0, 0.4333, 1.0, 0.4375, 1.0, 0.4375, 1.0, 0.4375, 1.0, 0.4375, 1.0, 0.4417, 1.0, 0.4417, 1.0, 0.4417, 0.75, 0.4958, 0.75, 0.4958, 0.7832, 0.4417, 0.7832, 0.4417, 0.7875, 0.4958, 0.7875, 0.4958, 0.8261, 0.4417, 0.8261, 0.5042, 0.75, 0.5583, 0.75, 0.5583, 0.7832, 0.5042, 0.7832, 0.5042, 0.7875, 0.5583, 0.7875, 0.5583, 0.8261, 0.5042, 0.8261, 0.4417, 0.8304, 0.4958, 0.8304, 0.4958, 0.8691, 0.4417, 0.8691, 0.5625, 0.7853, 0.5625, 0.8283, 0.56, 0.8283, 0.5583, 0.8261, 0.5583, 0.7875, 0.56, 0.7853, 0.5042, 0.5, 0.5042, 0.5, 0.5, 0.5, 0.5, 0.5, 0.5, 0.5, 0.5, 0.5, 0.4958, 0.5, 0.4958, 0.5, 0.4375, 0.4647, 0.4375, 0.4984, 0.4375, 0.4984, 0.4375, 0.4647, 0.4375, 0.4984, 0.4417, 0.5, 0.4417, 0.5, 0.4375, 0.5, 0.4417, 0.5, 0.4417, 0.5, 0.4375, 0.5, 0.4375, 0.5, 0.4375, 0.5, 0.4375, 0.5, 0.4333, 0.5, 0.4333, 0.5, 0.375, 1.0, 0.4333, 1.0, 0.4333, 1.0, 0.375, 1.0, 0.5625, 0.8283, 0.5625, 0.8712, 0.56, 0.8712, 0.5583, 0.8691, 0.5583, 0.8304, 0.56, 0.8283, 0.5625, 0.8712, 0.5625, 0.9141, 0.56, 0.9141, 0.5583, 0.912, 0.5583, 0.8733, 0.56, 0.8712, 0.5667, 0.75, 0.5667, 0.7832, 0.565, 0.7853, 0.5625, 0.7853, 0.5625, 0.75, 0.565, 0.8712, 0.5667, 0.8733, 0.5667, 0.912, 0.565, 0.9141, 0.5625, 0.9141, 0.5625, 0.8712, 0.565, 0.9141, 0.5667, 0.9163, 0.5667, 0.9549, 0.565, 0.9571, 0.5625, 0.9571, 0.5625, 0.9141, 0.565, 0.9571, 0.5667, 0.9592, 0.5667, 1.0, 0.5625, 1.0, 0.5625, 0.9571, 0.5, 0.75, 0.5, 0.7853, 0.4975, 0.7853, 0.4958, 0.7832, 0.4958, 0.75, 0.565, 0.8283, 0.5667, 0.8304, 0.5667, 0.8691, 0.565, 0.8712, 0.5625, 0.8712, 0.5625, 0.8283, 0.5, 0.8283, 0.5, 0.8712, 0.4975, 0.8712, 0.4958, 0.8691, 0.4958, 0.8304, 0.4975, 0.8283, 0.5, 0.8712, 0.5, 0.9141, 0.4975, 0.9141, 0.4958, 0.912, 0.4958, 0.8733, 0.4975, 0.8712, 0.5042, 0.75, 0.5042, 0.7832, 0.5025, 0.7853, 0.5, 0.7853, 0.5, 0.75, 0.5042, 0.8733, 0.5583, 0.8733, 0.5583, 0.912, 0.5042, 0.912, 0.5042, 0.9163, 0.5583, 0.9163, 0.5583, 0.9549, 0.5042, 0.9549, 0.5025, 0.9571, 0.5042, 0.9592, 0.5042, 1.0, 0.5, 1.0, 0.5, 0.9571, 0.4375, 0.75, 0.4375, 0.7853, 0.435, 0.7853, 0.4333, 0.7832, 0.4333, 0.75, 0.5042, 0.8304, 0.5583, 0.8304, 0.5583, 0.8691, 0.5042, 0.8691, 0.4375, 0.8283, 0.4375, 0.8712, 0.435, 0.8712, 0.4333, 0.8691, 0.4333, 0.8304, 0.435, 0.8283, 0.4375, 0.9571, 0.4375, 1.0, 0.4333, 1.0, 0.4333, 0.9592, 0.435, 0.9571, 0.4417, 0.75, 0.4417, 0.7832, 0.44, 0.7853, 0.4375, 0.7853, 0.4375, 0.75, 0.4417, 0.8733, 0.4958, 0.8733, 0.4958, 0.912, 0.4417, 0.912, 0.4417, 0.9163, 0.4958, 0.9163, 0.4958, 0.9549, 0.4417, 0.9549, 0.44, 0.9571, 0.4417, 0.9592, 0.4417, 1.0, 0.4375, 1.0, 0.4375, 0.9571, 0.5625, 0.25, 0.625, 0.25, 0.625, 0.2929, 0.5625, 0.2929, 0.5625, 0.2929, 0.625, 0.2929, 0.625, 0.3359, 0.5625, 0.3359, 0.7462, 0.5, 0.5625, 0.3788, 0.5667, 0.8712, 0.7462, 0.7356, 0.5625, 0.3788, 0.625, 0.3788, 0.625, 0.4217, 0.5625, 0.4217, 0.375, 0.9592, 0.4333, 0.9592, 0.4333, 1.0, 0.375, 1.0, 0.125, 0.5, 0.1679, 0.5, 0.1679, 0.7356, 0.1658, 0.75, 0.125, 0.75, 0.375, 0.9163, 0.4333, 0.9163, 0.4333, 0.9549, 0.375, 0.9549, 0.2967, 0.5, 0.3397, 0.5, 0.3397, 0.7356, 0.3375, 0.75, 0.2989, 0.75, 0.2967, 0.7356, 0.375, 0.25, 0.4375, 0.25, 0.4375, 0.2929, 0.375, 0.2929, 0.375, 0.2929, 0.4375, 0.2929, 0.4375, 0.3359, 0.375, 0.3359, 0.375, 0.3359, 0.4375, 0.3359, 0.4375, 0.3788, 0.375, 0.3788, 0.375, 0.3788, 0.4375, 0.3788, 0.4375, 0.4217, 0.375, 0.4217, 0.4375, 0.25, 0.5, 0.25, 0.5, 0.2929, 0.4375, 0.2929, 0.4375, 0.2929, 0.5, 0.2929, 0.5, 0.3359, 0.4375, 0.3359, 0.4375, 0.3359, 0.5, 0.3359, 0.5, 0.3788, 0.4375, 0.3788, 0.4375, 0.3788, 0.5, 0.3788, 0.5, 0.4217, 0.4375, 0.4217, 0.5, 0.25, 0.5625, 0.25, 0.5625, 0.2929, 0.5, 0.2929, 0.5, 0.2929, 0.5625, 0.2929, 0.5625, 0.3359, 0.5, 0.3359, 0.5, 0.3359, 0.5625, 0.3359, 0.5625, 0.3788, 0.5, 0.3788, 0.5, 0.3788, 0.5625, 0.3788, 0.5625, 0.4217, 0.5, 0.4217, 0.2538, 0.5, 0.2967, 0.5, 0.2967, 0.7356, 0.2946, 0.75, 0.2559, 0.75, 0.2538, 0.7356, 0.375, 0.8733, 0.4333, 0.8733, 0.4333, 0.912, 0.375, 0.912, 0.2109, 0.5, 0.2538, 0.5, 0.2538, 0.7356, 0.2517, 0.75, 0.213, 0.75, 0.2109, 0.7356, 0.1679, 0.5, 0.2109, 0.5, 0.2109, 0.7356, 0.2087, 0.75, 0.1701, 0.75, 0.1679, 0.7356, 0.5025, 0.7853, 0.5042, 0.7875, 0.5042, 0.8261, 0.5025, 0.8283, 0.5, 0.8283, 0.5, 0.7853, 0.5025, 0.8283, 0.5042, 0.8304, 0.5042, 0.8691, 0.5025, 0.8712, 0.5, 0.8712, 0.5, 0.8283, 0.5025, 0.8712, 0.5042, 0.8733, 0.5042, 0.912, 0.5025, 0.9141, 0.5, 0.9141, 0.5, 0.8712, 0.5025, 0.9141, 0.5042, 0.9163, 0.5042, 0.9549, 0.5025, 0.9571, 0.5, 0.9571, 0.5, 0.9141, 0.44, 0.7853, 0.4417, 0.7875, 0.4417, 0.8261, 0.44, 0.8283, 0.4375, 0.8283, 0.4375, 0.7853, 0.44, 0.8283, 0.4417, 0.8304, 0.4417, 0.8691, 0.44, 0.8712, 0.4375, 0.8712, 0.4375, 0.8283, 0.44, 0.8712, 0.4417, 0.8733, 0.4417, 0.912, 0.44, 0.9141, 0.4375, 0.9141, 0.4375, 0.8712, 0.44, 0.9141, 0.4417, 0.9163, 0.4417, 0.9549, 0.44, 0.9571, 0.4375, 0.9571, 0.4375, 0.9141, 0.5667, 0.75, 0.625, 0.75, 0.625, 0.7832, 0.5667, 0.7832, 0.4375, 0.7853, 0.4375, 0.8283, 0.435, 0.8283, 0.4333, 0.8261, 0.4333, 0.7875, 0.435, 0.7853, 0.7033, 0.5, 0.7462, 0.5, 0.7462, 0.7356, 0.7441, 0.75, 0.7054, 0.75, 0.7033, 0.7356, 0.8321, 0.5, 0.875, 0.5, 0.875, 0.75, 0.8342, 0.75, 0.8321, 0.7356, 0.5667, 0.7875, 0.625, 0.7875, 0.625, 0.8261, 0.5667, 0.8261, 0.5667, 0.8304, 0.625, 0.8304, 0.625, 0.8691, 0.5667, 0.8691, 0.7891, 0.5, 0.7891, 0.7356, 0.5667, 0.9141, 0.5625, 0.3359, 0.5667, 0.9163, 0.625, 0.9163, 0.625, 0.9549, 0.5667, 0.9549, 0.4333, 0.7875, 0.4333, 0.7853, 0.435, 0.7853, 0.4333, 0.7853, 0.4333, 0.7832, 0.435, 0.7853, 0.4417, 0.7832, 0.4417, 0.7853, 0.44, 0.7853, 0.4417, 0.7853, 0.4417, 0.7875, 0.44, 0.7853, 0.4958, 0.7875, 0.4958, 0.7853, 0.4975, 0.7853, 0.4958, 0.7853, 0.4958, 0.7832, 0.4975, 0.7853, 0.5042, 0.7832, 0.5042, 0.7853, 0.5025, 0.7853, 0.5042, 0.7853, 0.5042, 0.7875, 0.5025, 0.7853, 0.5583, 0.7875, 0.5583, 0.7853, 0.56, 0.7853, 0.5583, 0.7853, 0.5583, 0.7832, 0.56, 0.7853, 0.5667, 0.7832, 0.5667, 0.7853, 0.565, 0.7853, 0.5667, 0.7853, 0.5667, 0.7875, 0.565, 0.7853, 0.4417, 0.8261, 0.4417, 0.8283, 0.44, 0.8283, 0.4417, 0.8283, 0.4417, 0.8304, 0.44, 0.8283, 0.4417, 0.8691, 0.4417, 0.8712, 0.44, 0.8712, 0.4417, 0.8712, 0.4417, 0.8733, 0.44, 0.8712, 0.4417, 0.912, 0.4417, 0.9141, 0.44, 0.9141, 0.4417, 0.9141, 0.4417, 0.9163, 0.44, 0.9141, 0.4417, 0.9549, 0.4417, 0.9571, 0.44, 0.9571, 0.4417, 0.9571, 0.4417, 0.9592, 0.44, 0.9571, 0.4333, 0.9592, 0.4333, 0.9571, 0.435, 0.9571, 0.4333, 0.9571, 0.4333, 0.9549, 0.435, 0.9571, 0.4333, 0.9163, 0.4333, 0.9141, 0.435, 0.9141, 0.4333, 0.9141, 0.4333, 0.912, 0.435, 0.9141, 0.4333, 0.8733, 0.4333, 0.8712, 0.435, 0.8712, 0.4333, 0.8712, 0.4333, 0.8691, 0.435, 0.8712, 0.4333, 0.8304, 0.4333, 0.8283, 0.435, 0.8283, 0.4333, 0.8283, 0.4333, 0.8261, 0.435, 0.8283, 0.5042, 0.8261, 0.5042, 0.8283, 0.5025, 0.8283, 0.5042, 0.8283, 0.5042, 0.8304, 0.5025, 0.8283, 0.5042, 0.8691, 0.5042, 0.8712, 0.5025, 0.8712, 0.5042, 0.8712, 0.5042, 0.8733, 0.5025, 0.8712, 0.5042, 0.912, 0.5042, 0.9141, 0.5025, 0.9141, 0.5042, 0.9141, 0.5042, 0.9163, 0.5025, 0.9141, 0.5042, 0.9549, 0.5042, 0.9571, 0.5025, 0.9571, 0.5042, 0.9571, 0.5042, 0.9592, 0.5025, 0.9571, 0.4958, 0.9592, 0.4958, 0.9571, 0.4975, 0.9571, 0.4958, 0.9571, 0.4958, 0.9549, 0.4975, 0.9571, 0.4958, 0.9163, 0.4958, 0.9141, 0.4975, 0.9141, 0.4958, 0.9141, 0.4958, 0.912, 0.4975, 0.9141, 0.4958, 0.8733, 0.4958, 0.8712, 0.4975, 0.8712, 0.4958, 0.8712, 0.4958, 0.8691, 0.4975, 0.8712, 0.4958, 0.8304, 0.4958, 0.8283, 0.4975, 0.8283, 0.4958, 0.8283, 0.4958, 0.8261, 0.4975, 0.8283, 0.5667, 0.8261, 0.5667, 0.8283, 0.565, 0.8283, 0.5667, 0.8283, 0.5667, 0.8304, 0.565, 0.8283, 0.5667, 0.8691, 0.5667, 0.8712, 0.565, 0.8712, 0.5667, 0.8712, 0.5667, 0.8733, 0.565, 0.8712, 0.5667, 0.912, 0.5667, 0.9141, 0.565, 0.9141, 0.5667, 0.9141, 0.5667, 0.9163, 0.565, 0.9141, 0.5667, 0.9549, 0.5667, 0.9571, 0.565, 0.9571, 0.5667, 0.9571, 0.5667, 0.9592, 0.565, 0.9571, 0.5583, 0.9592, 0.5583, 0.9571, 0.56, 0.9571, 0.5583, 0.9571, 0.5583, 0.9549, 0.56, 0.9571, 0.5583, 0.9163, 0.5583, 0.9141, 0.56, 0.9141, 0.5583, 0.9141, 0.5583, 0.912, 0.56, 0.9141, 0.5583, 0.8733, 0.5583, 0.8712, 0.56, 0.8712, 0.5583, 0.8712, 0.5583, 0.8691, 0.56, 0.8712, 0.5583, 0.8304, 0.5583, 0.8283, 0.56, 0.8283, 0.5583, 0.8283, 0.5583, 0.8261, 0.56, 0.8283, 0.375, 0.7832, 0.4333, 0.7832, 0.4333, 0.7853, 0.375, 0.7853, 0.375, 0.7853, 0.4333, 0.7853, 0.4333, 0.7875, 0.375, 0.7875, 0.4417, 0.7832, 0.4958, 0.7832, 0.4958, 0.7853, 0.4417, 0.7853, 0.4417, 0.7853, 0.4958, 0.7853, 0.4958, 0.7875, 0.4417, 0.7875, 0.5042, 0.7832, 0.5583, 0.7832, 0.5583, 0.7853, 0.5042, 0.7853, 0.5042, 0.7853, 0.5583, 0.7853, 0.5583, 0.7875, 0.5042, 0.7875, 0.5667, 0.7832, 0.625, 0.7832, 0.625, 0.7853, 0.5667, 0.7853, 0.5667, 0.7853, 0.625, 0.7853, 0.625, 0.7875, 0.5667, 0.7875, 0.4333, 0.8304, 0.375, 0.8304, 0.375, 0.8283, 0.4333, 0.8283, 0.4333, 0.8283, 0.375, 0.8283, 0.375, 0.8261, 0.4333, 0.8261, 0.4333, 0.8733, 0.375, 0.8733, 0.375, 0.8712, 0.4333, 0.8712, 0.4333, 0.8712, 0.375, 0.8712, 0.375, 0.8691, 0.4333, 0.8691, 0.4333, 0.9163, 0.375, 0.9163, 0.375, 0.9141, 0.4333, 0.9141, 0.4333, 0.9141, 0.375, 0.9141, 0.375, 0.912, 0.4333, 0.912, 0.4333, 0.9592, 0.375, 0.9592, 0.375, 0.9571, 0.4333, 0.9571, 0.4333, 0.9571, 0.375, 0.9571, 0.375, 0.9549, 0.4333, 0.9549, 0.5583, 0.8304, 0.5042, 0.8304, 0.5042, 0.8283, 0.5583, 0.8283, 0.5583, 0.8283, 0.5042, 0.8283, 0.5042, 0.8261, 0.5583, 0.8261, 0.5583, 0.8733, 0.5042, 0.8733, 0.5042, 0.8712, 0.5583, 0.8712, 0.5583, 0.8712, 0.5042, 0.8712, 0.5042, 0.8691, 0.5583, 0.8691, 0.5583, 0.9163, 0.5042, 0.9163, 0.5042, 0.9141, 0.5583, 0.9141, 0.5583, 0.9141, 0.5042, 0.9141, 0.5042, 0.912, 0.5583, 0.912, 0.5583, 0.9592, 0.5042, 0.9592, 0.5042, 0.9571, 0.5583, 0.9571, 0.5583, 0.9571, 0.5042, 0.9571, 0.5042, 0.9549, 0.5583, 0.9549, 0.4958, 0.8304, 0.4417, 0.8304, 0.4417, 0.8283, 0.4958, 0.8283, 0.4958, 0.8283, 0.4417, 0.8283, 0.4417, 0.8261, 0.4958, 0.8261, 0.4958, 0.8733, 0.4417, 0.8733, 0.4417, 0.8712, 0.4958, 0.8712, 0.4958, 0.8712, 0.4417, 0.8712, 0.4417, 0.8691, 0.4958, 0.8691, 0.4958, 0.9163, 0.4417, 0.9163, 0.4417, 0.9141, 0.4958, 0.9141, 0.4958, 0.9141, 0.4417, 0.9141, 0.4417, 0.912, 0.4958, 0.912, 0.4958, 0.9592, 0.4417, 0.9592, 0.4417, 0.9571, 0.4958, 0.9571, 0.4958, 0.9571, 0.4417, 0.9571, 0.4417, 0.9549, 0.4958, 0.9549, 0.625, 0.8304, 0.5667, 0.8304, 0.5667, 0.8283, 0.625, 0.8283, 0.625, 0.8283, 0.5667, 0.8283, 0.5667, 0.8261, 0.625, 0.8261, 0.0, 0.0, 0.0, 0.0, 0.5667, 0.912, 0.5667, 0.8733, 0.625, 0.8712, 0.5667, 0.8712, 0.5667, 0.8691, 0.625, 0.8691, 0.625, 0.9163, 0.5667, 0.9163, 0.5667, 0.9141, 0.625, 0.9141, 0.0, 0.0, 0.0, 0.0, 0.5625, 0.3788, 0.5625, 0.3359, 0.625, 0.9592, 0.5667, 0.9592, 0.5667, 0.9571, 0.625, 0.9571, 0.625, 0.9571, 0.5667, 0.9571, 0.5667, 0.9549, 0.625, 0.9549, 0.375, 0.7875, 0.4333, 0.7875, 0.4333, 0.8261, 0.375, 0.8261, 0.375, 0.5, 0.3397, 0.5, 0.3397, 0.5, 0.375, 0.5, 0.4375, 0.4984, 0.4333, 0.5, 0.4333, 0.5, 0.4375, 0.4984, 0.4333, 0.5, 0.375, 0.5, 0.375, 0.5, 0.4333, 0.5, 0.375, 0.4647, 0.4375, 0.4647, 0.4375, 0.4647, 0.375, 0.4647, 0.4333, 0.5, 0.375, 0.5, 0.3397, 0.5, 0.4375, 0.4647, 0.4375, 0.4984, 0.4958, 1.0, 0.4417, 1.0, 0.4417, 1.0, 0.4958, 1.0])
me_cube_001.update()

# ---- objects
ob_cube = bpy.data.objects.new('Cube', me_cube_001)

# ---- transforms, parenting, visibility, modifiers, constraints
ob_cube.location = (0.0, 0.0, 0.0)

# ---- collection membership
col_collection.objects.link(ob_cube)

# ---- scene / render settings (as saved in the file)
scene.frame_start = 1; scene.frame_end = 250; scene.frame_set(1)
scene.render.engine = 'BLENDER_EEVEE_NEXT'
scene.cycles.sampling_pattern = 'TABULATED_SOBOL'
scene.cycles.use_light_tree = False
scene.view_settings.view_transform = 'Filmic'
bpy.context.view_layer.update()

# ---- added for rendering (the .blend has no active camera and no usable light): camera, sun
cam_auto = bpy.data.cameras.new('AutoCamera')
cam_auto.lens = 50.0
cam_auto.sensor_width = 36.0
cam_auto.clip_end = 1000.0
ob_auto_camera = bpy.data.objects.new('AutoCamera', cam_auto)
scene.collection.objects.link(ob_auto_camera)
ob_auto_camera.location = (1.21306, -1.45567, 1.03661)
ob_auto_camera.rotation_euler = (1.09748, -7.21219e-08, 0.694738)
scene.camera = ob_auto_camera
light_auto_sun = bpy.data.lights.new('AutoSun', 'SUN')
light_auto_sun.energy = 3.0
light_auto_sun.angle = 0.0523599
ob_auto_sun = bpy.data.objects.new('AutoSun', light_auto_sun)
scene.collection.objects.link(ob_auto_sun)
ob_auto_sun.rotation_euler = (0.872665, 0.174533, 0.523599)
bpy.context.view_layer.update()

